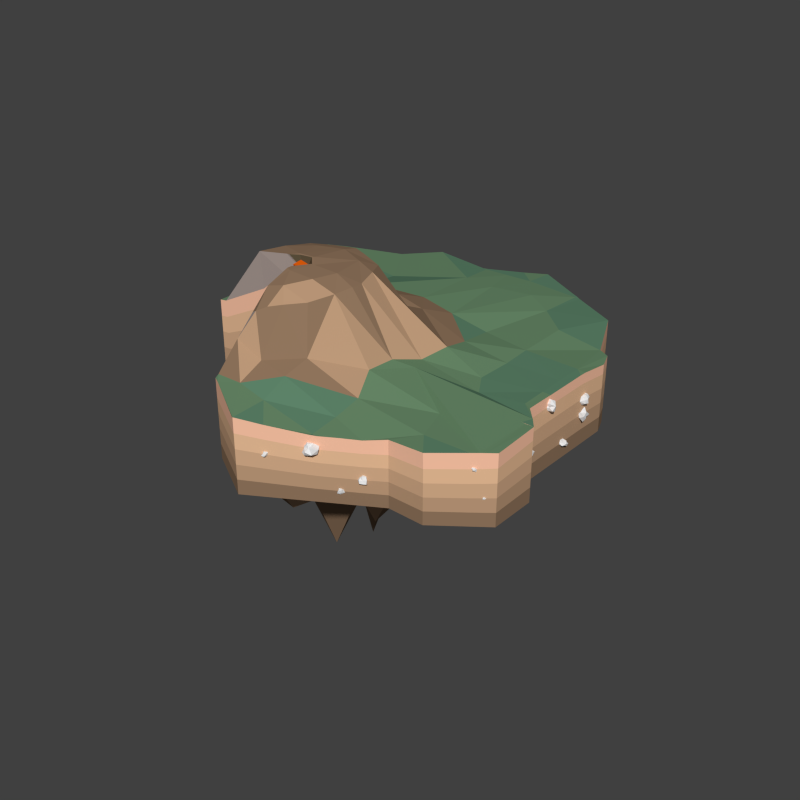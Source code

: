 # Source: LavaDome.blend  (saved by Blender 2.78.0; exported with 4.5.12 LTS)
import bpy
from mathutils import Matrix  # noqa: F401  (used for matrix-valued properties, if any)

bpy.ops.wm.read_factory_settings(use_empty=True)
scene = bpy.context.scene
scene.name = 'Scene'

# ---- collections
col_collection_1 = bpy.data.collections.new('Collection 1'); scene.collection.children.link(col_collection_1)

# ---- materials (node trees are filled in below, after node groups)
mat_magma = bpy.data.materials.new('Magma')
mat_magma.alpha_threshold = 0.0
mat_magma.use_transparent_shadow = False
mat_magma.diffuse_color = (0.8, 0.1214, 0.004032, 1.0)
mat_magma.roughness = 0.5
mat_landextradark_001 = bpy.data.materials.new('LandExtraDark.001')
mat_landextradark_001.alpha_threshold = 0.0
mat_landextradark_001.use_transparent_shadow = False
mat_landextradark_001.diffuse_color = (0.281, 0.1779, 0.1092, 1.0)
mat_landextradark_001.roughness = 0.5
mat_landextradark_001.specular_intensity = 0.0
mat_landextradark_001.line_color = (0.0, 0.0, 0.0, 1.0)
mat_landdark = bpy.data.materials.new('LandDark')
mat_landdark.alpha_threshold = 0.0
mat_landdark.use_transparent_shadow = False
mat_landdark.diffuse_color = (0.5071, 0.3176, 0.1922, 1.0)
mat_landdark.roughness = 0.5
mat_landdark.specular_intensity = 0.0
mat_landdark.line_color = (0.0, 0.0, 0.0, 1.0)
mat_landnormal = bpy.data.materials.new('LandNormal')
mat_landnormal.alpha_threshold = 0.0
mat_landnormal.use_transparent_shadow = False
mat_landnormal.diffuse_color = (0.6619, 0.4129, 0.2485, 1.0)
mat_landnormal.roughness = 0.5
mat_landnormal.specular_intensity = 0.0
mat_landnormal.line_color = (0.0, 0.0, 0.0, 1.0)
mat_landlight = bpy.data.materials.new('LandLight')
mat_landlight.alpha_threshold = 0.0
mat_landlight.use_transparent_shadow = False
mat_landlight.diffuse_color = (0.8276, 0.5147, 0.3085, 1.0)
mat_landlight.roughness = 0.5
mat_landlight.specular_intensity = 0.0
mat_landlight.line_color = (0.0, 0.0, 0.0, 1.0)
mat_landextralight = bpy.data.materials.new('LandExtraLight')
mat_landextralight.alpha_threshold = 0.0
mat_landextralight.use_transparent_shadow = False
mat_landextralight.diffuse_color = (1.0, 0.5655, 0.3844, 1.0)
mat_landextralight.roughness = 0.5
mat_landextralight.specular_intensity = 0.0
mat_landextralight.line_color = (0.0, 0.0, 0.0, 1.0)
mat_graslight = bpy.data.materials.new('GrasLight')
mat_graslight.alpha_threshold = 0.0
mat_graslight.use_transparent_shadow = False
mat_graslight.diffuse_color = (0.1396, 0.2529, 0.1403, 1.0)
mat_graslight.roughness = 0.5
mat_graslight.specular_intensity = 0.2706
mat_graslight.line_color = (0.0, 0.0, 0.0, 1.0)
mat_grasmedium = bpy.data.materials.new('GrasMedium')
mat_grasmedium.alpha_threshold = 0.0
mat_grasmedium.use_transparent_shadow = False
mat_grasmedium.diffuse_color = (0.1088, 0.2266, 0.1405, 1.0)
mat_grasmedium.roughness = 0.5
mat_grasmedium.line_color = (0.0, 0.0, 0.0, 1.0)
mat_landstonegrey = bpy.data.materials.new('LandStoneGrey')
mat_landstonegrey.alpha_threshold = 0.0
mat_landstonegrey.use_transparent_shadow = False
mat_landstonegrey.diffuse_color = (0.3931, 0.3211, 0.2918, 1.0)
mat_landstonegrey.roughness = 0.5
mat_landstonegrey.specular_intensity = 0.0
mat_landstonegrey.line_color = (0.0, 0.0, 0.0, 1.0)
mat_lavadomedarkinner = bpy.data.materials.new('LavaDomeDarkInner')
mat_lavadomedarkinner.alpha_threshold = 0.0
mat_lavadomedarkinner.use_transparent_shadow = False
mat_lavadomedarkinner.diffuse_color = (0.09463, 0.0726, 0.04104, 1.0)
mat_lavadomedarkinner.roughness = 0.5
mat_lavadomedarkinner.specular_intensity = 0.0
mat_stone = bpy.data.materials.new('Stone')
mat_stone.alpha_threshold = 0.0
mat_stone.use_transparent_shadow = False
mat_stone.roughness = 0.5

# ---- material node trees

# ---- world
world_world = bpy.data.worlds.new('World'); scene.world = world_world
world_world.color = (0.05088, 0.05088, 0.05088)
world_world.use_sun_shadow = False
world_world.sun_shadow_jitter_overblur = 0.0
world_world.cycles.sampling_method = 'NONE'
world_world.cycles.sample_map_resolution = 256

# ---- meshes
me_icosphere = bpy.data.meshes.new('Icosphere')
me_icosphere.from_pydata([(-0.03021, -0.09344, -1.895), (1.564, -1.161, -0.9146), (-0.5983, -1.841, -0.9879), (-1.947, -0.02008, -0.9144), (-0.6191, 1.786, -0.7958), (1.551, 1.081, -0.7959), (0.6317, -1.747, 0.6719), (-1.538, -1.042, 0.6721), (-1.551, 1.2, 0.7908), (0.6109, 1.88, 0.864), (1.96, 0.05902, 0.7905), (0.1508, 0.4641, 2.861), (-0.3705, -1.141, -1.684), (0.9003, -0.7407, -1.641), (0.5664, -1.768, -1.107), (1.83, -0.05031, -0.9946), (0.8927, 0.5771, -1.571), (-1.164, -0.07015, -1.64), (-1.497, -1.098, -1.107), (-0.3828, 0.9915, -1.571), (-1.51, 1.035, -0.9943), (0.5466, 1.682, -0.9247), (2.07, -0.651, -0.06209), (2.063, 0.6667, 0.0077), (0.01856, -2.113, -0.1749), (1.289, -1.713, -0.1318), (-2.05, -0.6278, -0.1316), (-1.257, -1.698, -0.1748), (-1.277, 1.752, 0.007946), (-2.058, 0.69, -0.06178), (1.27, 1.737, 0.05089), (-0.005927, 2.152, 0.05098), (1.522, -0.9957, 0.8705), (-0.534, -1.643, 0.8008), (-1.817, 0.08925, 0.8707), (-0.5538, 1.807, 0.9835), (1.51, 1.136, 0.9834), (0.8674, -1.741, 2.202), (1.176, 0.1091, 1.517), (-1.725, -0.8989, 2.202), (-0.8877, 0.7796, 1.517), (0.3832, 1.18, 1.56), (0.5233, -1.719, 2.936), (0.4691, -1.951, 3.583), (0.5657, -2.056, 4.262), (-0.09934, -2.042, 4.953), (-0.1245, -2.281, 5.627), (-0.2434, -2.359, 6.024), (-0.04366, -2.471, 6.924), (-1.624, -1.677, 7.098), (-1.23, -2.06, 6.197), (-1.274, -1.989, 5.593), (-1.424, -1.581, 4.945), (-1.453, -1.4, 4.262), (-1.526, -1.303, 3.583), (-1.434, -1.083, 2.936), (-0.4086, -1.756, 6.965), (-0.5178, -1.601, 6.501), (-0.4161, -1.28, 5.805), (-0.4607, -0.8938, 5.332), (0.006798, -0.341, 4.783), (-0.083, -0.2554, 4.094), (-0.01791, -0.05509, 3.435), (-0.6087, -1.378, 2.044), (-0.6008, -1.592, 2.864), (-0.5522, -1.672, 3.567), (-0.5893, -1.918, 4.19), (-0.7941, -1.883, 4.953), (-0.81, -2.239, 5.44), (-0.7576, -2.283, 6.305), (-0.9489, -2.594, 6.786)], [], [(0, 13, 12), (1, 13, 15), (0, 12, 17), (0, 17, 19), (0, 19, 16), (1, 15, 22), (2, 14, 24), (3, 18, 26), (4, 20, 28), (5, 21, 30), (1, 22, 25), (2, 24, 27), (3, 26, 29), (4, 28, 31), (5, 30, 23), (6, 32, 37), (7, 33, 39), (8, 34, 40), (9, 35, 41), (10, 36, 38), (38, 41, 11), (38, 36, 41), (36, 9, 41), (41, 40, 11), (41, 35, 40), (35, 8, 40), (40, 39, 11), (40, 34, 39), (34, 7, 39), (39, 33, 37, 63), (33, 6, 37), (37, 38, 11), (37, 32, 38), (32, 10, 38), (23, 36, 10), (23, 30, 36), (30, 9, 36), (31, 35, 9), (31, 28, 35), (28, 8, 35), (29, 34, 8), (29, 26, 34), (26, 7, 34), (27, 33, 7), (27, 24, 33), (24, 6, 33), (25, 32, 6), (25, 22, 32), (22, 10, 32), (30, 31, 9), (30, 21, 31), (21, 4, 31), (28, 29, 8), (28, 20, 29), (20, 3, 29), (26, 27, 7), (26, 18, 27), (18, 2, 27), (24, 25, 6), (24, 14, 25), (14, 1, 25), (22, 23, 10), (22, 15, 23), (15, 5, 23), (16, 21, 5), (16, 19, 21), (19, 4, 21), (19, 20, 4), (19, 17, 20), (17, 3, 20), (17, 18, 3), (17, 12, 18), (12, 2, 18), (15, 16, 5), (15, 13, 16), (13, 0, 16), (12, 14, 2), (12, 13, 14), (13, 1, 14), (37, 11, 62, 42), (42, 62, 61, 43), (43, 61, 60, 44), (44, 60, 59, 45), (45, 59, 58, 46), (46, 58, 57, 47), (47, 57, 56, 48), (11, 39, 55, 62), (62, 55, 54, 61), (61, 54, 53, 60), (60, 53, 52, 59), (59, 52, 51, 58), (58, 51, 50, 57), (57, 50, 49, 56), (56, 49, 70, 48), (63, 37, 42, 64), (64, 42, 43, 65), (65, 43, 44, 66), (66, 44, 45, 67), (67, 45, 46, 68), (68, 46, 47, 69), (69, 47, 48, 70), (50, 69, 70, 49), (51, 68, 69, 50), (52, 67, 68, 51), (53, 66, 67, 52), (54, 65, 66, 53), (55, 64, 65, 54), (39, 63, 64, 55)])
me_icosphere.materials.append(mat_magma)
me_icosphere.use_remesh_preserve_volume = False
me_icosphere.use_remesh_preserve_attributes = False
me_icosphere.use_mirror_vertex_groups = False
me_icosphere.update()
me_cylinder_001 = bpy.data.meshes.new('Cylinder.001')
me_cylinder_001.from_pydata([(2.83, -9.21, 0.723), (3.126, -8.974, 0.922), (3.154, -8.785, 0.561), (2.862, -9.0, 0.3261), (2.811, -8.813, 0.7141), (3.301, -9.262, 0.5164), (2.7, -9.23, 0.4479), (3.038, -9.406, 0.6394), (2.955, -9.173, 0.9493), (2.63, -9.019, 0.8033), (3.311, -9.157, 0.8139), (3.306, -8.737, 0.8318), (2.909, -8.78, 0.9978), (3.369, -8.954, 0.4731), (3.043, -8.811, 0.3448), (2.968, -8.635, 0.6367), (3.07, -9.146, 0.3598), (2.71, -8.828, 0.4737), (2.682, -9.015, 0.5744), (2.935, -9.326, 0.4246), (2.815, -9.002, 0.9495), (3.075, -9.178, 0.7667), (2.885, -8.69, 0.4391), (3.153, -8.974, 0.3797), (3.073, -8.606, 0.8768), (3.449, -8.946, 0.7277), (-2.986, -4.288, 3.186), (-2.903, -4.252, 3.042), (-3.013, -4.351, 2.975), (-3.106, -4.397, 3.111), (-3.065, -4.238, 3.059), (-2.897, -4.452, 3.101), (-3.08, -4.354, 3.222), (-2.914, -4.379, 3.206), (-2.907, -4.234, 3.145), (-3.056, -4.2, 3.166), (-2.845, -4.345, 3.063), (-2.918, -4.287, 2.925), (-2.979, -4.161, 3.025), (-2.945, -4.442, 2.985), (-3.087, -4.403, 3.009), (-3.072, -4.272, 2.966), (-3.016, -4.444, 3.114), (-3.144, -4.298, 3.087), (-3.095, -4.283, 3.154), (-3.005, -4.419, 3.203), (-2.975, -4.186, 3.119), (-2.916, -4.317, 3.122), (-3.13, -4.327, 3.003), (-3.02, -4.433, 3.039), (-2.994, -4.211, 2.932), (-2.866, -4.374, 2.963), (9.839, -6.045, 0.7811), (9.74, -6.171, 0.8321), (9.594, -6.056, 0.8401), (9.714, -5.897, 0.7762), (9.707, -6.07, 0.7228), (9.747, -6.035, 0.8754), (9.799, -5.969, 0.7733), (9.831, -6.037, 0.8271), (9.801, -6.114, 0.8056), (9.823, -6.062, 0.707), (9.75, -6.135, 0.8753), (9.637, -6.156, 0.8525), (9.722, -6.173, 0.7645), (9.646, -6.043, 0.8781), (9.62, -5.954, 0.8112), (9.648, -6.058, 0.8071), (9.732, -5.944, 0.8345), (9.702, -5.957, 0.7202), (9.779, -5.99, 0.7592), (9.795, -5.975, 0.8046), (9.794, -6.122, 0.7756), (9.832, -6.117, 0.8589), (9.598, -5.973, 0.727), (9.657, -5.967, 0.8546), (9.663, -6.124, 0.8111), (9.666, -6.127, 0.9087), (-3.059, -4.359, 1.73), (-3.059, -4.458, 1.531), (-2.928, -4.274, 1.435), (-2.925, -4.147, 1.681), (-2.898, -4.377, 1.623), (-3.082, -4.276, 1.577), (-3.004, -4.259, 1.733), (-3.099, -4.325, 1.695), (-3.068, -4.419, 1.64), (-2.973, -4.409, 1.755), (-3.105, -4.399, 1.53), (-2.996, -4.401, 1.421), (-2.975, -4.487, 1.557), (-3.006, -4.256, 1.468), (-2.898, -4.172, 1.532), (-2.937, -4.307, 1.511), (-3.009, -4.182, 1.636), (-2.869, -4.24, 1.676), (-2.978, -4.285, 1.712), (-3.035, -4.251, 1.705), (-3.033, -4.441, 1.65), (-3.149, -4.408, 1.634), (-2.797, -4.227, 1.558), (-2.975, -4.178, 1.534), (-2.967, -4.389, 1.49), (-3.071, -4.349, 1.426), (-4.534, -2.868, 3.709), (-4.51, -2.788, 3.706), (-4.488, -2.8, 3.781), (-4.509, -2.881, 3.793), (-4.462, -2.847, 3.731), (-4.585, -2.809, 3.773), (-4.535, -2.913, 3.748), (-4.587, -2.852, 3.727), (-4.532, -2.827, 3.679), (-4.483, -2.883, 3.692), (-4.56, -2.777, 3.727), (-4.484, -2.75, 3.746), (-4.457, -2.806, 3.689), (-4.537, -2.782, 3.802), (-4.489, -2.838, 3.811), (-4.445, -2.816, 3.764), (-4.55, -2.853, 3.792), (-4.463, -2.884, 3.766), (-4.492, -2.892, 3.736), (-4.57, -2.881, 3.763), (-4.49, -2.839, 3.679), (-4.546, -2.822, 3.719), (-4.453, -2.849, 3.79), (-4.526, -2.827, 3.803), (-4.442, -2.778, 3.73), (-4.535, -2.748, 3.762), (-2.972, -7.338, -1.242), (-2.928, -7.318, -1.136), (-3.033, -7.253, -1.101), (-3.092, -7.276, -1.233), (-3.026, -7.352, -1.157), (-2.979, -7.258, -1.197), (-3.027, -7.314, -1.251), (-2.964, -7.306, -1.242), (-2.943, -7.333, -1.193), (-2.995, -7.384, -1.225), (-2.927, -7.285, -1.157), (-2.964, -7.28, -1.085), (-2.955, -7.357, -1.123), (-3.009, -7.237, -1.136), (-3.085, -7.249, -1.157), (-3.025, -7.285, -1.13), (-3.043, -7.256, -1.225), (-3.085, -7.323, -1.2), (-3.029, -7.324, -1.231), (-3.015, -7.296, -1.247), (-2.952, -7.352, -1.186), (-2.913, -7.308, -1.211), (-3.111, -7.301, -1.135), (-3.051, -7.234, -1.173), (-2.985, -7.303, -1.111), (-2.95, -7.245, -1.114), (-5.342, 11.23, -0.2657), (-5.287, 11.24, -0.3693), (-5.389, 11.31, -0.4187), (-5.459, 11.3, -0.2906), (-5.338, 11.32, -0.317), (-5.383, 11.22, -0.3486), (-5.397, 11.26, -0.2641), (-5.358, 11.21, -0.286), (-5.309, 11.23, -0.3126), (-5.32, 11.28, -0.2487), (-5.316, 11.22, -0.3722), (-5.319, 11.28, -0.4266), (-5.276, 11.29, -0.3522), (-5.395, 11.27, -0.404), (-5.445, 11.32, -0.3681), (-5.372, 11.3, -0.3781), (-5.436, 11.26, -0.3167), (-5.412, 11.33, -0.2899), (-5.384, 11.27, -0.2739), (-5.4, 11.24, -0.28), (-5.299, 11.25, -0.3061), (-5.311, 11.19, -0.3185), (-5.42, 11.37, -0.3503), (-5.439, 11.28, -0.3694), (-5.327, 11.29, -0.3889), (-5.343, 11.24, -0.427), (-1.025, 11.57, -0.4385), (-1.042, 11.53, -0.4543), (-1.025, 11.51, -0.4135), (-1.004, 11.55, -0.3928), (-1.046, 11.54, -0.4157), (-1.008, 11.54, -0.4365), (-1.015, 11.57, -0.4177), (-1.015, 11.56, -0.4423), (-1.034, 11.55, -0.449), (-1.044, 11.57, -0.4289), (-1.026, 11.53, -0.4554), (-1.039, 11.51, -0.4397), (-1.056, 11.53, -0.4427), (-1.013, 11.51, -0.424), (-1.011, 11.52, -0.3945), (-1.029, 11.52, -0.4169), (-1.0, 11.55, -0.4122), (-1.026, 11.55, -0.394), (-1.022, 11.56, -0.4167), (-1.01, 11.56, -0.4227), (-1.042, 11.55, -0.4453), (-1.023, 11.55, -0.4615), (-1.032, 11.53, -0.3831), (-1.003, 11.53, -0.4083), (-1.04, 11.52, -0.4317), (-1.021, 11.51, -0.4464), (7.064, 9.343, -1.246), (7.004, 9.293, -1.31), (7.087, 9.222, -1.335), (7.163, 9.282, -1.255), (7.058, 9.255, -1.247), (7.087, 9.316, -1.317), (7.112, 9.323, -1.242), (7.074, 9.35, -1.271), (7.03, 9.324, -1.275), (7.05, 9.315, -1.211), (7.027, 9.312, -1.327), (7.025, 9.243, -1.343), (6.999, 9.267, -1.278), (7.092, 9.261, -1.342), (7.142, 9.235, -1.302), (7.078, 9.244, -1.305), (7.138, 9.303, -1.288), (7.125, 9.258, -1.234), (7.101, 9.308, -1.241), (7.111, 9.329, -1.26), (7.023, 9.312, -1.261), (7.029, 9.354, -1.297), (7.126, 9.202, -1.263), (7.134, 9.266, -1.318), (7.038, 9.249, -1.311), (7.044, 9.274, -1.364), (4.906, -7.684, -0.8171), (5.17, -7.716, -0.7312), (5.09, -7.963, -0.6696), (4.818, -7.956, -0.7489), (5.048, -7.885, -0.8995), (4.93, -7.743, -0.4848), (4.738, -7.791, -0.8284), (4.854, -7.621, -0.6401), (5.057, -7.606, -0.8009), (4.957, -7.745, -0.9875), (5.106, -7.67, -0.5645), (5.272, -7.871, -0.649), (5.215, -7.781, -0.911), (5.048, -7.915, -0.4926), (4.951, -8.042, -0.6819), (5.127, -8.006, -0.8229), (4.838, -7.869, -0.6072), (4.906, -7.98, -0.9029), (4.871, -7.844, -0.9065), (4.759, -7.752, -0.6676), (5.082, -7.691, -0.9143), (5.008, -7.68, -0.689), (4.994, -8.063, -0.8178), (4.936, -7.946, -0.5949), (5.275, -7.918, -0.8202), (5.188, -7.811, -0.5037), (9.477, 3.427, -0.5412), (9.281, 3.343, -0.1487), (9.375, 2.861, -0.1966), (9.622, 2.955, -0.6864), (9.639, 3.197, -0.2714), (9.265, 3.153, -0.4777), (9.56, 3.241, -0.6472), (9.367, 3.372, -0.571), (9.375, 3.419, -0.3486), (9.658, 3.455, -0.4461), (9.193, 3.295, -0.2617), (9.263, 3.083, -0.0455), (9.456, 3.344, -0.08516), (9.275, 2.938, -0.3161), (9.515, 2.799, -0.4425), (9.446, 3.002, -0.2537), (9.436, 3.024, -0.6358), (9.726, 3.037, -0.5105), (9.586, 3.232, -0.5674), (9.476, 3.223, -0.6433), (9.447, 3.432, -0.3069), (9.229, 3.463, -0.4117), (9.721, 2.824, -0.3305), (9.386, 2.875, -0.4889), (9.385, 3.121, -0.1312), (9.133, 3.076, -0.1763), (9.452, 0.005124, 1.044), (9.331, -0.05109, 1.398), (9.391, 0.3037, 1.433), (9.517, 0.3957, 1.084), (9.198, 0.206, 1.18), (9.773, 0.0917, 1.358), (9.54, 0.2077, 0.8898), (9.7, -0.04653, 1.118), (9.374, -0.1536, 1.193), (9.212, 0.05556, 0.9746), (9.572, -0.07603, 1.455), (9.297, 0.1152, 1.615), (9.085, 0.00577, 1.316), (9.626, 0.2679, 1.521), (9.462, 0.4589, 1.301), (9.185, 0.3363, 1.358), (9.678, 0.2826, 1.196), (9.277, 0.3839, 1.056), (9.338, 0.221, 0.9794), (9.707, 0.1585, 1.032), (9.209, -0.05883, 1.15), (9.511, -0.0322, 1.254), (9.278, 0.4615, 1.239), (9.594, 0.3448, 1.33), (9.098, 0.1657, 1.491), (9.535, 0.07833, 1.629), (4.118, -8.421, -1.285), (4.238, -8.235, -1.313), (4.163, -8.218, -1.548), (4.012, -8.449, -1.518), (4.045, -8.262, -1.371), (4.213, -8.384, -1.429), (4.06, -8.454, -1.378), (4.167, -8.439, -1.321), (4.182, -8.332, -1.283), (4.037, -8.365, -1.254), (4.271, -8.292, -1.349), (4.241, -8.166, -1.436), (4.157, -8.192, -1.298), (4.208, -8.288, -1.524), (4.074, -8.325, -1.586), (4.132, -8.251, -1.478), (4.11, -8.441, -1.492), (3.977, -8.362, -1.459), (4.052, -8.413, -1.376), (4.101, -8.457, -1.392), (4.15, -8.308, -1.269), (4.251, -8.376, -1.274), (3.981, -8.259, -1.553), (4.138, -8.362, -1.559), (4.177, -8.204, -1.415), (4.295, -8.239, -1.456), (-3.087, -6.019, 1.758), (-2.78, -5.829, 1.707), (-2.895, -5.556, 1.978), (-3.279, -5.786, 2.05), (-2.911, -5.909, 2.0), (-3.072, -5.732, 1.744), (-3.202, -5.944, 1.885), (-3.116, -5.935, 1.705), (-2.931, -5.945, 1.715), (-3.011, -6.109, 1.879), (-2.875, -5.77, 1.656), (-2.737, -5.636, 1.821), (-2.734, -5.903, 1.831), (-2.976, -5.575, 1.863), (-3.105, -5.606, 2.073), (-2.921, -5.689, 1.957), (-3.223, -5.742, 1.899), (-3.129, -5.869, 2.103), (-3.141, -5.941, 1.916), (-3.199, -5.894, 1.837), (-2.898, -5.982, 1.762), (-2.97, -5.915, 1.59), (-3.018, -5.704, 2.214), (-3.127, -5.603, 1.948), (-2.803, -5.727, 1.877), (-2.839, -5.587, 1.722), (7.09, 9.177, -0.5416), (7.174, 9.331, -0.5726), (7.055, 9.424, -0.4465), (6.948, 9.234, -0.4044), (7.135, 9.272, -0.4268), (7.026, 9.301, -0.5562), (7.021, 9.183, -0.481), (7.058, 9.204, -0.5695), (7.138, 9.245, -0.5654), (7.143, 9.16, -0.4805), (7.119, 9.331, -0.5987), (7.143, 9.426, -0.5218), (7.21, 9.314, -0.51), (7.026, 9.394, -0.502), (6.977, 9.354, -0.3983), (7.077, 9.362, -0.4533), (6.963, 9.263, -0.4795), (7.032, 9.238, -0.3768), (7.046, 9.2, -0.4665), (7.011, 9.203, -0.506), (7.161, 9.239, -0.5412), (7.116, 9.245, -0.6271), (7.037, 9.337, -0.3273), (6.968, 9.347, -0.4596), (7.137, 9.373, -0.4917), (7.089, 9.419, -0.5712), (-2.938, -5.792, -0.342), (-3.025, -5.757, -0.3678), (-3.075, -5.833, -0.3107), (-2.968, -5.878, -0.277), (-3.001, -5.78, -0.286), (-2.999, -5.835, -0.3614), (-2.941, -5.832, -0.312), (-2.948, -5.81, -0.3601), (-2.977, -5.77, -0.3585), (-2.938, -5.765, -0.3061), (-3.019, -5.785, -0.3836), (-3.077, -5.782, -0.3486), (-3.024, -5.739, -0.3315), (-3.052, -5.844, -0.3392), (-3.034, -5.872, -0.2819), (-3.042, -5.816, -0.3089), (-2.979, -5.869, -0.3192), (-2.978, -5.835, -0.2597), (-2.953, -5.82, -0.3047), (-2.949, -5.838, -0.3274), (-2.977, -5.758, -0.3442), (-2.971, -5.779, -0.3925), (-3.035, -5.841, -0.2404), (-3.026, -5.873, -0.3147), (-3.05, -5.783, -0.3285), (-3.066, -5.809, -0.3764), (-9.419, 1.977, 1.79), (-9.377, 1.852, 1.836), (-9.443, 1.807, 1.729), (-9.491, 1.927, 1.672), (-9.359, 1.894, 1.71), (-9.547, 1.877, 1.834), (-9.471, 2.015, 1.714), (-9.5, 1.971, 1.843), (-9.375, 1.937, 1.851), (-9.341, 1.982, 1.738), (-9.459, 1.849, 1.878), (-9.391, 1.758, 1.802), (-9.297, 1.861, 1.78), (-9.522, 1.793, 1.778), (-9.484, 1.841, 1.671), (-9.374, 1.818, 1.687), (-9.535, 1.908, 1.741), (-9.406, 1.924, 1.646), (-9.405, 1.971, 1.698), (-9.526, 1.98, 1.766), (-9.329, 1.933, 1.796), (-9.439, 1.911, 1.833), (-9.42, 1.852, 1.642), (-9.516, 1.85, 1.727), (-9.325, 1.784, 1.749), (-9.469, 1.77, 1.843), (-9.455, 3.08, 1.779), (-9.416, 3.146, 1.898), (-9.41, 3.255, 1.818), (-9.448, 3.2, 1.692), (-9.516, 3.19, 1.818), (-9.297, 3.144, 1.771), (-9.471, 3.102, 1.683), (-9.361, 3.059, 1.759), (-9.439, 3.07, 1.863), (-9.545, 3.101, 1.799), (-9.329, 3.13, 1.869), (-9.391, 3.243, 1.919), (-9.511, 3.167, 1.915), (-9.318, 3.242, 1.8), (-9.424, 3.268, 1.74), (-9.49, 3.266, 1.834), (-9.37, 3.176, 1.711), (-9.527, 3.211, 1.735), (-9.515, 3.141, 1.74), (-9.388, 3.103, 1.694), (-9.504, 3.103, 1.865), (-9.391, 3.107, 1.825), (-9.493, 3.272, 1.761), (-9.371, 3.229, 1.746), (-9.48, 3.249, 1.919), (-9.313, 3.215, 1.884), (1.212, -10.18, 0.09467), (1.262, -10.07, 0.2967), (1.182, -9.846, 0.2056), (1.118, -9.969, -0.04811), (1.084, -10.05, 0.1866), (1.291, -10.01, 0.1111), (1.167, -10.1, 0.01183), (1.266, -10.14, 0.0826), (1.242, -10.14, 0.1983), (1.113, -10.2, 0.1297), (1.315, -10.05, 0.2423), (1.24, -9.929, 0.3177), (1.167, -10.08, 0.3133), (1.251, -9.887, 0.1643), (1.133, -9.855, 0.06354), (1.164, -9.929, 0.1883), (1.211, -9.98, 0.001715), (1.053, -10.0, 0.0405), (1.145, -10.09, 0.04826), (1.208, -10.08, 0.01892), (1.203, -10.15, 0.2144), (1.326, -10.15, 0.185), (1.019, -9.876, 0.1044), (1.209, -9.884, 0.06083), (1.19, -9.969, 0.2691), (1.318, -9.927, 0.2631), (-0.8992, 11.49, -0.4344), (-1.075, 11.4, -0.4113), (-1.178, 11.6, -0.4179), (-0.9621, 11.71, -0.4475), (-1.037, 11.53, -0.5322), (-1.015, 11.55, -0.343), (-0.905, 11.6, -0.4424), (-0.9145, 11.51, -0.3817), (-0.977, 11.44, -0.4223), (-0.9066, 11.49, -0.5256), (-1.057, 11.44, -0.3548), (-1.181, 11.47, -0.4069), (-1.079, 11.41, -0.4936), (-1.127, 11.59, -0.3617), (-1.097, 11.7, -0.4336), (-1.114, 11.57, -0.4452), (-0.9788, 11.65, -0.3822), (-0.9898, 11.66, -0.5223), (-0.932, 11.58, -0.4652), (-0.919, 11.59, -0.4076), (-0.9808, 11.43, -0.4594), (-0.9578, 11.42, -0.3546), (-1.109, 11.69, -0.5377), (-1.074, 11.66, -0.3771), (-1.13, 11.49, -0.4457), (-1.151, 11.48, -0.3324), (9.425, -1.272, -0.5308), (9.732, -1.566, -0.5196), (9.44, -1.875, -0.317), (9.05, -1.515, -0.3274), (9.368, -1.624, -0.6383), (9.482, -1.479, -0.2722), (9.233, -1.339, -0.4472), (9.457, -1.278, -0.4149), (9.593, -1.393, -0.5381), (9.37, -1.334, -0.7095), (9.708, -1.515, -0.3872), (9.69, -1.81, -0.4178), (9.653, -1.625, -0.6672), (9.473, -1.733, -0.2374), (9.188, -1.77, -0.2772), (9.422, -1.748, -0.4135), (9.229, -1.481, -0.2568), (9.113, -1.585, -0.5153), (9.256, -1.4, -0.4944), (9.283, -1.344, -0.3828), (9.574, -1.419, -0.612), (9.673, -1.306, -0.4345), (9.124, -1.849, -0.4789), (9.278, -1.675, -0.2081), (9.579, -1.741, -0.4847), (9.701, -1.715, -0.2702), (2.901, -8.953, 0.6754), (2.987, -9.091, 0.6972), (3.121, -9.028, 0.5918), (3.017, -8.854, 0.5626), (3.041, -8.952, 0.7077), (2.967, -9.014, 0.5821), (2.939, -8.895, 0.6259), (2.897, -8.975, 0.6349), (2.933, -9.024, 0.6927), (2.934, -8.922, 0.7368), (2.966, -9.09, 0.6457), (3.079, -9.105, 0.6532), (3.02, -9.054, 0.7447), (3.062, -9.035, 0.5662), (3.1, -8.93, 0.5545), (3.077, -9.002, 0.6274), (2.988, -8.923, 0.553), (3.043, -8.866, 0.6383), (2.961, -8.905, 0.6452), (2.935, -8.92, 0.6063), (2.947, -9.013, 0.7184), (2.891, -9.055, 0.6619), (3.141, -8.896, 0.6236), (3.055, -8.961, 0.5377), (3.064, -9.053, 0.6686), (3.038, -9.114, 0.5996), (-9.961, 7.321, -0.09284), (-10.36, 7.188, 0.03427), (-10.49, 7.436, -0.2823), (-10.11, 7.593, -0.4411), (-10.23, 7.167, -0.3667), (-10.27, 7.723, 0.08558), (-9.83, 7.508, -0.311), (-9.974, 7.559, 0.1032), (-10.1, 7.167, 0.08393), (-9.949, 7.091, -0.2823), (-10.37, 7.432, 0.1944), (-10.66, 7.252, -0.07128), (-10.34, 6.954, -0.1694), (-10.53, 7.67, -0.1027), (-10.38, 7.583, -0.4525), (-10.46, 7.233, -0.4396), (-10.16, 7.712, -0.2101), (-10.12, 7.334, -0.5531), (-9.977, 7.309, -0.3879), (-9.938, 7.667, -0.1306), (-10.11, 7.04, -0.1053), (-10.17, 7.378, 0.04888), (-10.35, 7.387, -0.5647), (-10.35, 7.664, -0.2644), (-10.58, 7.061, -0.2615), (-10.61, 7.484, 0.08402), (10.11, -5.833, -0.6269), (10.13, -5.76, -0.6619), (10.07, -5.733, -0.6165), (10.05, -5.803, -0.577), (10.12, -5.771, -0.5829), (10.04, -5.796, -0.6828), (10.07, -5.855, -0.5875), (10.07, -5.845, -0.6699), (10.14, -5.81, -0.6599), (10.15, -5.822, -0.5854), (10.09, -5.772, -0.6982), (10.11, -5.704, -0.656), (10.17, -5.75, -0.6172), (10.03, -5.739, -0.6573), (10.04, -5.753, -0.5852), (10.1, -5.727, -0.5808), (10.03, -5.804, -0.6247), (10.09, -5.788, -0.5498), (10.1, -5.82, -0.5735), (10.05, -5.847, -0.6291), (10.16, -5.797, -0.6224), (10.1, -5.802, -0.6625), (10.07, -5.748, -0.558), (10.03, -5.767, -0.6206), (10.14, -5.707, -0.6128), (10.07, -5.725, -0.6892), (9.468, 3.212, 0.2311), (9.187, 3.187, 0.421), (9.398, 3.136, 0.6633), (9.699, 3.156, 0.4987), (9.438, 3.381, 0.4958), (9.42, 2.838, 0.3978), (9.709, 3.199, 0.2585), (9.461, 2.979, 0.1852), (9.261, 3.219, 0.227), (9.475, 3.436, 0.2761), (9.204, 2.966, 0.3851), (9.148, 3.144, 0.6616), (9.203, 3.421, 0.4647), (9.388, 2.909, 0.6393), (9.592, 3.127, 0.6756), (9.406, 3.333, 0.6863), (9.608, 2.979, 0.4529), (9.643, 3.364, 0.5261), (9.607, 3.335, 0.3617), (9.639, 3.009, 0.2711), (9.299, 3.374, 0.3007), (9.335, 3.088, 0.313), (9.58, 3.302, 0.682), (9.541, 3.005, 0.5884), (9.199, 3.355, 0.6674), (9.183, 2.941, 0.5943), (-1.925, 11.19, -0.3024), (-2.114, 10.96, -0.3193), (-1.927, 10.82, -0.5401), (-1.687, 11.09, -0.5235), (-1.849, 10.94, -0.2968), (-1.988, 11.08, -0.4992), (-1.804, 11.17, -0.3926), (-1.963, 11.2, -0.3756), (-2.029, 11.09, -0.2963), (-1.858, 11.13, -0.2022), (-2.12, 11.02, -0.401), (-2.084, 10.82, -0.4316), (-2.035, 10.91, -0.242), (-1.97, 10.92, -0.5649), (-1.77, 10.92, -0.581), (-1.909, 10.89, -0.4581), (-1.82, 11.11, -0.5417), (-1.698, 11.01, -0.4036), (-1.809, 11.12, -0.3687), (-1.847, 11.18, -0.4295), (-2.004, 11.06, -0.2544), (-2.103, 11.16, -0.34), (-1.693, 10.84, -0.4693), (-1.848, 10.98, -0.5992), (-2.005, 10.87, -0.3903), (-2.119, 10.9, -0.5116), (-10.23, 7.325, -0.2137), (-10.26, 7.4, -0.253), (-10.25, 7.432, -0.173), (-10.22, 7.361, -0.1258), (-10.19, 7.398, -0.2023), (-10.33, 7.355, -0.1765), (-10.21, 7.304, -0.1552), (-10.29, 7.305, -0.203), (-10.24, 7.347, -0.2616), (-10.17, 7.344, -0.224), (-10.31, 7.381, -0.2365), (-10.27, 7.46, -0.2303), (-10.2, 7.418, -0.262), (-10.31, 7.419, -0.1608), (-10.24, 7.414, -0.1272), (-10.2, 7.445, -0.1835), (-10.27, 7.353, -0.1385), (-10.17, 7.382, -0.1511), (-10.18, 7.346, -0.1764), (-10.26, 7.307, -0.155), (-10.2, 7.367, -0.2562), (-10.27, 7.354, -0.2247), (-10.2, 7.423, -0.1425), (-10.27, 7.393, -0.1395), (-10.22, 7.464, -0.2342), (-10.32, 7.432, -0.2149), (3.04, -9.019, 0.7938), (2.998, -8.812, 0.675), (2.952, -8.947, 0.4479), (3.003, -9.208, 0.5908), (2.874, -8.994, 0.6648), (3.102, -8.981, 0.6169), (3.029, -9.122, 0.723), (3.095, -9.01, 0.7543), (3.023, -8.91, 0.7514), (2.931, -9.026, 0.8209), (3.07, -8.843, 0.6528), (2.963, -8.81, 0.5269), (2.901, -8.836, 0.6918), (3.037, -8.954, 0.4885), (2.966, -9.102, 0.4663), (2.945, -8.966, 0.5367), (3.071, -9.12, 0.5945), (2.905, -9.149, 0.6253), (2.992, -9.097, 0.7122), (3.064, -9.099, 0.7024), (2.979, -8.911, 0.7627), (3.109, -8.887, 0.762), (2.841, -9.109, 0.4934), (3.041, -9.071, 0.4929), (2.938, -8.875, 0.5737), (3.061, -8.829, 0.5221), (-9.463, 0.1676, -1.015), (-9.426, 0.2976, -1.123), (-9.403, 0.1758, -1.232), (-9.437, 0.03409, -1.136), (-9.536, 0.1775, -1.158), (-9.265, 0.1632, -1.083), (-9.469, 0.04443, -1.016), (-9.348, 0.1614, -0.981), (-9.455, 0.2726, -1.023), (-9.575, 0.1736, -1.048), (-9.318, 0.2793, -1.094), (-9.393, 0.3021, -1.244), (-9.544, 0.2994, -1.156), (-9.289, 0.1703, -1.21), (-9.409, 0.07717, -1.229), (-9.502, 0.1807, -1.253), (-9.345, 0.07347, -1.109), (-9.537, 0.07182, -1.162), (-9.528, 0.09725, -1.08), (-9.369, 0.06885, -1.017), (-9.532, 0.2577, -1.066), (-9.39, 0.2236, -1.057), (-9.496, 0.09216, -1.241), (-9.348, 0.1009, -1.181), (-9.501, 0.2874, -1.255), (-9.295, 0.2776, -1.199), (9.404, 1.225, -1.162), (9.693, 1.429, -1.218), (9.465, 1.738, -1.313), (9.099, 1.491, -1.245), (9.429, 1.515, -1.048), (9.433, 1.408, -1.376), (9.244, 1.312, -1.191), (9.41, 1.235, -1.263), (9.559, 1.303, -1.184), (9.402, 1.27, -1.003), (9.642, 1.4, -1.324), (9.676, 1.644, -1.282), (9.665, 1.477, -1.079), (9.456, 1.622, -1.391), (9.238, 1.688, -1.301), (9.45, 1.628, -1.236), (9.226, 1.445, -1.339), (9.195, 1.526, -1.101), (9.28, 1.356, -1.154), (9.273, 1.315, -1.253), (9.561, 1.321, -1.118), (9.592, 1.228, -1.288), (9.236, 1.745, -1.121), (9.285, 1.602, -1.38), (9.589, 1.596, -1.209), (9.644, 1.575, -1.409), (-10.85, 4.909, 0.7724), (-10.98, 4.977, 0.8427), (-10.88, 5.095, 0.8639), (-10.74, 5.038, 0.796), (-10.89, 5.045, 0.7325), (-10.82, 4.945, 0.9606), (-10.74, 4.934, 0.7487), (-10.82, 4.864, 0.8696), (-10.94, 4.896, 0.7965), (-10.88, 4.953, 0.6787), (-10.94, 4.94, 0.9326), (-10.99, 5.081, 0.8936), (-11.0, 5.022, 0.7431), (-10.85, 5.06, 0.9616), (-10.79, 5.11, 0.8429), (-10.91, 5.126, 0.7792), (-10.76, 4.994, 0.8802), (-10.8, 5.069, 0.7158), (-10.81, 4.989, 0.7145), (-10.75, 4.916, 0.8424), (-10.95, 4.948, 0.7323), (-10.89, 4.926, 0.8536), (-10.82, 5.13, 0.7692), (-10.8, 5.055, 0.8935), (-11.0, 5.107, 0.7958), (-10.95, 5.031, 0.9701), (-0.1031, 12.07, -0.6099), (0.05317, 12.09, -0.4204), (-0.1502, 12.05, -0.2445), (-0.3495, 12.03, -0.4765), (-0.1056, 11.93, -0.4488), (-0.1392, 12.16, -0.4428), (-0.2237, 12.05, -0.5763), (-0.1158, 12.13, -0.5803), (-0.01395, 12.08, -0.53), (-0.08634, 11.96, -0.6171), (0.007012, 12.15, -0.4238), (0.00521, 12.07, -0.2743), (0.04939, 11.98, -0.4258), (-0.1531, 12.12, -0.3012), (-0.291, 12.03, -0.317), (-0.1347, 12.02, -0.3328), (-0.2745, 12.11, -0.4632), (-0.2692, 11.94, -0.4701), (-0.1999, 12.02, -0.5508), (-0.2143, 12.09, -0.5559), (-0.005112, 12.04, -0.5325), (0.001198, 12.17, -0.5483), (-0.2728, 11.9, -0.3213), (-0.2613, 12.1, -0.3455), (-0.03522, 12.03, -0.3354), (-0.02657, 12.16, -0.2949), (4.074, 10.86, -2.073), (1.074, 12.75, 1.975), (3.699, 11.24, 1.907), (4.074, 11.02, 1.911), (4.349, 10.86, 1.885), (7.074, 9.288, 1.863), (8.471, 6.172, 1.649), (9.057, 5.866, 1.619), (9.426, 4.898, 1.612), (6.0, 6.172, -2.073), (9.0, 3.172, -2.073), (1.074, 10.86, -2.073), (4.074, 7.862, -2.073), (6.0, 3.172, -2.073), (-10.87, 7.02, 2.664), (-10.43, 7.269, 2.64), (-10.24, 7.381, 2.628), (-9.905, 7.575, 2.606), (-8.38, 8.441, 2.467), (-7.473, 8.965, 2.373), (-5.42, 11.22, 2.273), (-2.2, 10.86, 2.112), (-2.026, 10.96, 2.096), (-1.926, 11.02, 2.086), (-0.1243, 12.06, 1.996), (9.431, 3.172, 1.811), (9.431, 2.741, 1.825), (9.429, 0.1697, 1.789), (9.416, -0.273, 1.784), (9.431, -2.828, 1.792), (10.52, -2.859, 1.772), (10.52, -5.459, 1.609), (10.09, -5.781, 1.604), (9.896, -5.925, 1.601), (9.552, -6.176, 1.585), (7.977, -7.344, 1.525), (6.0, -7.254, 1.407), (5.002, -7.83, 1.26), (3.274, -8.828, 1.289), (3.1, -8.928, 1.308), (3.0, -8.986, 1.316), (1.198, -10.03, 1.626), (2.733e-08, -10.72, 1.878), (-9.247e-07, -10.72, 1.814), (-2.622, -9.193, 2.213), (-3.0, -8.983, 2.21), (-8.998, -2.832, -0.2105), (-9.431, -2.832, 2.531), (-9.431, -2.397, 2.545), (-9.431, 0.172, 2.645), (-9.431, 0.6034, 2.663), (-9.431, 3.172, 2.768), (-10.87, 5.006, 2.749), (-9.0, 0.172, 2.683), (-6.349, -2.673, 5.896), (-7.379, 0.2397, 3.569), (-9.0, 3.172, 2.753), (-2.884, -5.478, 5.747), (-3.0, -8.789, 2.336), (-2.813, -0.1935, 6.123), (-6.906, 4.038, 2.678), (2.733e-08, -8.828, 1.982), (0.2555, -6.224, 3.188), (-0.947, -2.791, 6.049), (0.9352, 0.1438, 3.955), (-3.558, 2.654, 3.261), (-6.122, 6.056, 2.511), (3.0, -8.828, 1.303), (3.0, -5.828, 1.871), (2.454, -2.785, 2.562), (3.465, 0.1213, 2.494), (1.068, 3.648, 2.467), (-1.541, 8.467, 2.382), (7.087, -6.176, 1.578), (3.496, -2.352, 2.299), (5.971, -0.4559, 1.831), (3.191, 3.777, 1.96), (2.536, 8.809, 2.268), (-1.926, 10.86, 2.101), (10.09, -2.303, 1.799), (8.981, 0.1553, 1.82), (6.0, 3.201, 1.968), (4.143, 7.884, 2.076), (1.086, 10.87, 2.112), (9.0, 3.172, 1.864), (6.0, 6.172, 2.063), (4.074, 10.86, 1.909), (9.0, 0.172, -2.073), (10.09, -2.303, -2.073), (-1.926, 10.86, -2.073), (1.074, 7.862, -2.073), (3.0, 3.172, -5.145), (6.0, 0.172, -2.073), (7.09, -2.303, -2.073), (7.09, -6.175, -2.073), (-1.265, 5.436, -4.085), (2.733e-08, 3.172, -3.384), (7.428, 0.172, -2.073), (3.0, -2.828, -3.768), (3.0, -5.828, -3.08), (3.0, -8.828, -2.073), (-6.0, 6.172, -2.073), (-3.0, 3.172, -2.073), (2.733e-08, 0.172, -2.073), (-0.005222, -2.859, -5.402), (2.733e-08, -5.828, -4.601), (2.733e-08, -8.828, -2.073), (-6.0, 3.172, -4.953), (-3.0, 0.172, -2.073), (-3.0, -8.789, -2.073), (-3.0, -2.828, -2.073), (-3.0, -5.828, -2.073), (-9.0, 3.172, -2.073), (-6.0, 0.172, -2.073), (-6.0, -2.832, -2.694), (-9.0, 0.172, -2.073), (-9.0, -2.832, -2.073), (-10.87, 5.006, -2.073), (-9.431, 3.172, -2.073), (-9.431, 0.6034, -2.073), (-9.431, 0.172, -2.073), (-9.431, -2.397, -2.073), (-9.431, -2.832, -2.073), (-8.999, -2.832, -1.142), (-3.0, -8.986, -2.073), (-2.625, -9.203, -2.073), (-9.247e-07, -10.72, -2.073), (1.198, -10.03, -2.073), (3.0, -8.986, -2.073), (3.1, -8.928, -2.073), (3.274, -8.828, -2.073), (5.002, -7.83, -2.073), (6.0, -7.254, -2.073), (7.995, -7.343, -2.073), (9.561, -6.175, -2.073), (9.896, -5.925, -2.073), (10.09, -5.781, -2.073), (10.52, -5.459, -2.073), (10.52, -2.859, -2.073), (9.431, -2.828, -2.073), (9.431, -0.2595, -2.073), (9.431, 0.172, -2.073), (9.431, 2.741, -2.073), (9.431, 3.172, -2.073), (-0.1243, 12.06, -2.073), (-1.926, 11.02, -2.073), (-2.026, 10.96, -2.073), (-2.2, 10.86, -2.073), (-5.363, 11.27, -2.073), (-7.435, 9.001, -2.073), (-8.339, 8.479, -2.073), (-9.905, 7.575, -2.073), (-10.24, 7.381, -2.073), (-10.43, 7.269, -2.073), (-10.87, 7.02, -2.073), (9.426, 4.898, -2.073), (9.057, 5.866, -2.073), (8.471, 6.172, -2.073), (7.074, 9.288, -2.073), (4.349, 10.86, -2.073), (4.074, 11.02, -2.073), (3.699, 11.24, -2.073), (1.074, 12.75, -2.073), (6.0, -7.254, 0.6521), (6.0, -7.254, -0.02913), (6.0, -7.254, -0.7104), (6.0, -7.254, -1.392), (-10.43, 7.269, -1.13), (-10.43, 7.269, -0.1878), (-10.43, 7.269, 0.7547), (-10.43, 7.269, 1.697), (-9.431, 3.172, 1.8), (-9.431, 3.172, 0.8316), (-9.431, 3.172, -0.1365), (-9.431, 3.172, -1.105), (9.431, 2.741, -1.226), (9.431, 2.741, -0.3798), (9.431, 2.741, 0.4668), (9.431, 2.741, 1.279), (-9.431, 0.6034, 1.716), (-9.431, 0.6034, 0.7689), (-9.431, 0.6034, -0.1783), (-9.431, 0.6034, -1.126), (9.429, -0.2616, 1.244), (9.431, -0.2595, 0.442), (9.431, -0.2595, -0.3963), (9.431, -0.2595, -1.235), (10.52, -5.459, 0.8725), (10.52, -5.459, 0.1361), (10.52, -5.459, -0.6002), (10.52, -5.459, -1.336), (1.198, -10.03, -1.334), (1.198, -10.03, -0.5944), (1.198, -10.03, 0.1448), (1.198, -10.03, 0.884), (3.699, 11.24, 1.111), (3.699, 11.24, 0.3154), (3.699, 11.24, -0.4807), (3.699, 11.24, -1.277), (10.09, -5.781, -1.347), (10.09, -5.781, -0.6214), (10.09, -5.781, 0.1043), (10.09, -5.781, 0.8299), (-9.431, -2.832, 1.61), (-9.431, -2.832, 0.6893), (-9.431, -2.832, -0.2314), (-9.431, -2.832, -1.152), (-2.026, 10.96, 1.262), (-2.026, 10.96, 0.4282), (-2.026, 10.96, -0.4055), (-2.026, 10.96, -1.239), (8.471, 6.172, 1.108), (8.471, 6.172, 0.3414), (8.471, 6.172, -0.4633), (8.471, 6.172, -1.268), (4.074, 11.02, 1.114), (4.074, 11.02, 0.3176), (4.074, 11.02, -0.4792), (4.074, 11.02, -1.276), (9.431, 3.172, 1.267), (9.431, 3.172, 0.458), (9.431, 3.172, -0.3856), (9.431, 3.172, -1.229), (-3.0, -8.789, -1.191), (-3.0, -8.789, -0.3092), (-3.0, -8.789, 0.5726), (-3.0, -8.789, 1.454), (-1.926, 11.02, 1.254), (-1.926, 11.02, 0.4225), (-1.926, 11.02, -0.4093), (-1.926, 11.02, -1.241), (5.002, -7.83, -1.406), (5.002, -7.83, -0.7396), (5.002, -7.83, -0.07303), (5.002, -7.83, 0.5936), (-3.0, -8.986, 1.244), (-3.0, -8.986, 0.464), (-3.0, -8.986, -0.4427), (-3.0, -8.986, -1.264), (-2.625, -9.203, 1.157), (-2.625, -9.203, 0.3678), (-2.625, -9.203, -0.4164), (-2.625, -9.203, -1.269), (3.0, -8.986, -1.395), (3.0, -8.986, -0.7175), (3.0, -8.986, -0.03977), (3.0, -8.986, 0.6379), (9.431, -2.828, -1.273), (9.431, -2.828, -0.4736), (9.431, -2.828, 0.326), (9.431, -2.828, 1.126), (-9.247e-07, -10.72, -1.296), (-9.247e-07, -10.72, -0.5191), (-9.247e-07, -10.72, 0.2729), (-9.247e-07, -10.72, 1.058), (-9.431, 0.172, -1.129), (-9.431, 0.172, -0.1855), (-9.431, 0.172, 0.7581), (-9.431, 0.172, 1.702), (9.426, 4.898, 1.091), (9.426, 4.897, 0.3251), (9.426, 4.897, -0.4742), (9.426, 4.898, -1.274), (-5.365, 11.27, 1.404), (-5.364, 11.27, 0.5344), (-5.363, 11.27, -0.3347), (-5.363, 11.27, -1.204), (7.995, -7.343, -1.368), (7.995, -7.343, -0.663), (7.995, -7.343, 0.04183), (7.992, -7.343, 0.7467), (3.1, -8.928, 0.6317), (3.1, -8.928, -0.04445), (3.1, -8.928, -0.7206), (3.1, -8.928, -1.397), (1.074, 12.75, -1.263), (1.074, 12.75, -0.4539), (1.074, 12.75, 0.3556), (1.074, 12.75, 1.165), (7.074, 9.288, 1.076), (7.074, 9.288, 0.2886), (7.074, 9.288, -0.4985), (7.074, 9.288, -1.286), (-8.365, 8.455, 1.559), (-8.339, 8.479, 0.6511), (-8.339, 8.479, -0.2569), (-8.339, 8.479, -1.165), (3.274, -8.828, -1.4), (3.274, -8.828, -0.7282), (3.274, -8.828, -0.05585), (3.274, -8.828, 0.6165), (-0.1243, 12.06, -1.259), (-0.1243, 12.06, -0.4451), (-0.1243, 12.06, 0.3687), (-0.1243, 12.06, 1.183), (-10.24, 7.381, 1.688), (-10.24, 7.381, 0.7479), (-10.24, 7.381, -0.1923), (-10.24, 7.381, -1.133), (9.057, 5.866, -1.267), (9.057, 5.866, -0.462), (9.057, 5.866, 0.3434), (9.057, 5.866, 1.102), (4.349, 10.86, -1.281), (4.349, 10.86, -0.4898), (4.349, 10.86, 0.3018), (4.349, 10.86, 1.093), (9.42, 0.1619, 1.249), (9.431, 0.172, 0.4451), (9.431, 0.172, -0.3942), (9.431, 0.172, -1.234), (-2.2, 10.86, -1.236), (-2.2, 10.86, -0.399), (-2.2, 10.86, 0.4379), (-2.2, 10.86, 1.275), (10.52, -2.859, 1.097), (10.52, -2.859, 0.3043), (10.52, -2.859, -0.4881), (10.52, -2.859, -1.28), (9.561, -6.175, 0.7947), (9.561, -6.175, 0.0778), (9.561, -6.175, -0.6391), (9.561, -6.175, -1.356), (-9.431, -2.397, 1.622), (-9.431, -2.397, 0.698), (-9.431, -2.397, -0.2256), (-9.431, -2.397, -1.149), (2.733e-08, -10.72, 1.077), (2.733e-08, -10.72, 0.2746), (-8.995, -2.832, 2.583), (-10.87, 5.006, 1.785), (-10.87, 5.006, 0.8204), (-10.87, 5.006, -0.144), (-10.87, 5.006, -1.108), (9.896, -5.925, 0.8203), (9.896, -5.925, 0.09702), (9.896, -5.925, -0.6263), (9.896, -5.925, -1.35), (-9.905, 7.575, -1.137), (-9.905, 7.575, -0.2011), (-9.905, 7.575, 0.7347), (-9.905, 7.575, 1.671), (-10.87, 7.02, -1.125), (-10.87, 7.02, -0.1779), (-10.87, 7.02, 0.7695), (-10.87, 7.02, 1.717), (-7.435, 9.001, -1.184), (-7.435, 9.001, -0.2946), (-7.457, 8.981, 0.5945), (-7.483, 8.956, 1.484), (-4.387, -2.676, 6.203), (-4.305, -0.6498, 6.115), (-4.745, 2.923, 2.693), (-4.785, 5.908, 2.444), (-6.962, 9.265, 2.323), (-4.5, 3.172, -4.711), (-4.5, 0.172, -3.408), (-4.5, -2.832, -2.073), (-4.5, 6.172, -2.073), (-6.936, 9.289, -2.073), (-6.978, 9.249, 1.444), (-6.958, 9.268, 0.5645), (-6.936, 9.289, -0.3146), (-6.936, 9.289, -1.194), (-1.025, 11.54, 2.041), (-0.8953, 0.1233, 5.643), (-1.5, -8.828, 2.372), (-2.1, -5.229, 5.879), (-0.9325, 3.808, 2.803), (0.2522, 8.347, 2.323), (-0.4258, 10.86, 2.106), (-0.4258, 10.86, -2.073), (-1.5, -8.828, -2.073), (-1.438, -5.828, -2.073), (-1.5, 0.172, -10.39), (-1.5, -2.828, -4.051), (-0.4258, 7.862, -2.073), (-1.025, 11.54, -2.073), (-0.8389, 3.172, -7.716), (-1.025, 11.54, 1.218), (-1.025, 11.54, 0.3956), (-1.025, 11.54, -0.4272), (-1.025, 11.54, -1.25), (9.431, 1.456, 1.807), (-9.431, 1.888, 2.716), (-9.0, 1.672, 2.718), (-2.991, 1.616, 4.24), (-6.569, 1.672, 3.361), (0.5251, 1.861, 3.152), (3.38, 1.68, 2.218), (6.05, 1.528, 1.894), (8.951, 1.63, 1.842), (6.0, 1.672, -2.073), (2.733e-08, 1.672, -4.462), (-3.0, 1.672, -7.166), (-9.0, 1.672, -2.073), (-9.431, 1.888, -2.073), (3.0, 1.672, -3.384), (9.431, 1.456, -2.073), (9.0, 1.672, -2.073), (-6.0, 1.672, -4.953), (-9.431, 1.888, 1.758), (-9.431, 1.888, 0.8003), (-9.431, 1.888, -0.1574), (-9.431, 1.888, -1.115), (9.431, 1.456, 1.264), (9.431, 1.456, 0.4559), (9.431, 1.456, -0.387), (9.431, 1.456, -1.23), (-4.5, 1.672, -8.069), (-5.137, 1.864, 3.597), (-1.5, 1.672, -4.462), (-1.109, 1.876, 3.539), (9.431, -1.544, 1.788), (-9.431, -1.112, 2.595), (-5.598, -1.582, 6.06), (-0.1917, -1.117, 5.803), (3.076, -1.352, 2.233), (6.707, -1.665, 1.751), (9.025, -1.338, 1.81), (2.733e-08, -1.328, -8.296), (-3.0, -1.328, -5.695), (-9.0, -1.328, -2.073), (-6.0, -1.328, -6.183), (-9.431, -1.112, -2.073), (9.431, -1.544, -2.073), (6.0, -1.328, -2.073), (3.0, -1.328, -4.599), (9.0, -1.328, -2.073), (-9.431, -1.112, 1.662), (-9.431, -1.112, 0.7281), (-9.431, -1.112, -0.2056), (-9.431, -1.112, -1.139), (-8.998, -1.112, 2.633), (9.431, -1.544, 1.185), (9.431, -1.544, 0.384), (9.431, -1.544, -0.4349), (9.431, -1.544, -1.254), (-4.5, -1.328, -2.073), (-1.5, -1.328, -5.367), (-1.376, -0.7484, 6.011), (9.726, -6.05, 1.593), (-1.383, -4.022, 6.011), (2.306, -4.27, 2.514), (6.475, -4.284, 1.638), (-0.005222, -4.359, -8.046), (3.0, -4.328, -2.073), (-3.0, -4.328, -2.073), (7.09, -4.239, -2.073), (9.729, -6.05, -2.073), (9.729, -6.05, 0.8075), (9.729, -6.05, 0.08741), (9.729, -6.05, -0.6327), (9.729, -6.05, -1.353), (-1.5, -4.328, -6.235), (-3.0, -7.473, 3.683), (0.08064, -7.506, 2.706), (3.0, -7.328, 1.521), (4.138, -8.329, 1.287), (3.0, -7.328, -2.073), (-3.0, -7.328, -2.972), (4.138, -8.329, -2.073), (2.733e-08, -7.328, -4.46), (4.138, -8.329, 0.6056), (4.138, -8.329, -0.06444), (4.138, -8.329, -0.7339), (4.138, -8.329, -1.403), (-1.5, -7.328, -4.07), (-1.478, -7.469, 3.014), (-8.997, -2.832, 0.7207), (-8.996, -2.832, 1.652), (-3.015, -2.831, 2.347), (-3.016, -2.831, 0.701), (-3.014, -2.831, 4.323), (-3.013, -2.831, 4.994), (-6.005, -2.832, 1.932), (-6.004, -2.832, 3.039), (-6.007, -2.832, -0.3031), (-6.006, -2.832, 0.7109), (-4.51, -2.832, 3.747), (-4.512, -2.832, 0.4215), (-4.509, -2.832, 5.023), (-4.511, -2.832, 1.393), (-3.0, -7.3, 2.156), (-3.0, -5.81, 2.485), (-3.0, -4.321, 4.453), (-3.0, -7.3, 1.376), (-3.0, -5.81, 1.858), (-3.0, -4.321, 3.075), (-3.0, -7.3, -0.2845), (-3.0, -5.81, 0.6615), (-3.0, -4.321, 1.597), (-3.0, -7.3, -1.179), (-3.0, -5.81, -0.3278), (-3.0, -4.321, 0.4092), (-3.013, -2.831, 5.586), (-6.004, -2.832, 4.02), (-4.509, -2.832, 5.23), (-3.0, -7.3, 2.996), (-3.0, -5.81, 3.47), (-3.0, -4.321, 5.223), (-2.985, -2.847, 5.585), (-2.814, -2.415, 6.33), (-3.72, -2.451, 6.309), (-3.0, -4.047, 6.194), (-2.288, -2.958, 6.201), (-2.724, -4.154, 6.166), (-2.874, -2.49, 6.316), (-3.639, -2.521, 6.283), (-2.429, -2.948, 6.214), (-2.998, -3.795, 6.202), (-3.018, -2.855, 5.567), (-4.202, -2.71, 6.229), (-5.783, -0.4713, 5.784), (-0.1385, -3.865, 5.512), (-0.6623, -5.129, 5.35), (-1.455, -5.932, 5.291), (-2.105, -6.316, 5.147), (0.2127, -3.017, 5.695), (0.2015, -2.342, 5.684), (-6.688, -1.177, 5.459), (-4.38, 0.6485, 5.77), (-5.535, 0.1572, 5.742), (-3.346, 0.7627, 5.849), (-2.858, 0.6946, 5.928), (-2.113, 0.5087, 5.824), (-2.539, -6.648, 4.93), (-2.942, -6.476, 4.715)], [], [(0, 6, 19, 7), (0, 7, 21, 8), (0, 8, 20, 9), (0, 9, 18, 6), (1, 8, 21, 10), (1, 10, 25, 11), (1, 11, 24, 12), (1, 12, 20, 8), (2, 11, 25, 13), (2, 13, 23, 14), (2, 14, 22, 15), (2, 15, 24, 11), (3, 14, 23, 16), (3, 16, 19, 6), (3, 6, 18, 17), (3, 17, 22, 14), (4, 17, 18, 9), (4, 9, 20, 12), (4, 12, 24, 15), (4, 15, 22, 17), (5, 16, 23, 13), (5, 13, 25, 10), (5, 10, 21, 7), (5, 7, 19, 16), (26, 32, 45, 33), (26, 33, 47, 34), (26, 34, 46, 35), (26, 35, 44, 32), (27, 34, 47, 36), (27, 36, 51, 37), (27, 37, 50, 38), (27, 38, 46, 34), (28, 37, 51, 39), (28, 39, 49, 40), (28, 40, 48, 41), (28, 41, 50, 37), (29, 40, 49, 42), (29, 42, 45, 32), (29, 32, 44, 43), (29, 43, 48, 40), (30, 43, 44, 35), (30, 35, 46, 38), (30, 38, 50, 41), (30, 41, 48, 43), (31, 42, 49, 39), (31, 39, 51, 36), (31, 36, 47, 33), (31, 33, 45, 42), (52, 58, 71, 59), (52, 59, 73, 60), (52, 60, 72, 61), (52, 61, 70, 58), (53, 60, 73, 62), (53, 62, 77, 63), (53, 63, 76, 64), (53, 64, 72, 60), (54, 63, 77, 65), (54, 65, 75, 66), (54, 66, 74, 67), (54, 67, 76, 63), (55, 66, 75, 68), (55, 68, 71, 58), (55, 58, 70, 69), (55, 69, 74, 66), (56, 69, 70, 61), (56, 61, 72, 64), (56, 64, 76, 67), (56, 67, 74, 69), (57, 68, 75, 65), (57, 65, 77, 62), (57, 62, 73, 59), (57, 59, 71, 68), (78, 84, 97, 85), (78, 85, 99, 86), (78, 86, 98, 87), (78, 87, 96, 84), (79, 86, 99, 88), (79, 88, 103, 89), (79, 89, 102, 90), (79, 90, 98, 86), (80, 89, 103, 91), (80, 91, 101, 92), (80, 92, 100, 93), (80, 93, 102, 89), (81, 92, 101, 94), (81, 94, 97, 84), (81, 84, 96, 95), (81, 95, 100, 92), (82, 95, 96, 87), (82, 87, 98, 90), (82, 90, 102, 93), (82, 93, 100, 95), (83, 94, 101, 91), (83, 91, 103, 88), (83, 88, 99, 85), (83, 85, 97, 94), (104, 110, 123, 111), (104, 111, 125, 112), (104, 112, 124, 113), (104, 113, 122, 110), (105, 112, 125, 114), (105, 114, 129, 115), (105, 115, 128, 116), (105, 116, 124, 112), (106, 115, 129, 117), (106, 117, 127, 118), (106, 118, 126, 119), (106, 119, 128, 115), (107, 118, 127, 120), (107, 120, 123, 110), (107, 110, 122, 121), (107, 121, 126, 118), (108, 121, 122, 113), (108, 113, 124, 116), (108, 116, 128, 119), (108, 119, 126, 121), (109, 120, 127, 117), (109, 117, 129, 114), (109, 114, 125, 111), (109, 111, 123, 120), (130, 136, 149, 137), (130, 137, 151, 138), (130, 138, 150, 139), (130, 139, 148, 136), (131, 138, 151, 140), (131, 140, 155, 141), (131, 141, 154, 142), (131, 142, 150, 138), (132, 141, 155, 143), (132, 143, 153, 144), (132, 144, 152, 145), (132, 145, 154, 141), (133, 144, 153, 146), (133, 146, 149, 136), (133, 136, 148, 147), (133, 147, 152, 144), (134, 147, 148, 139), (134, 139, 150, 142), (134, 142, 154, 145), (134, 145, 152, 147), (135, 146, 153, 143), (135, 143, 155, 140), (135, 140, 151, 137), (135, 137, 149, 146), (156, 162, 175, 163), (156, 163, 177, 164), (156, 164, 176, 165), (156, 165, 174, 162), (157, 164, 177, 166), (157, 166, 181, 167), (157, 167, 180, 168), (157, 168, 176, 164), (158, 167, 181, 169), (158, 169, 179, 170), (158, 170, 178, 171), (158, 171, 180, 167), (159, 170, 179, 172), (159, 172, 175, 162), (159, 162, 174, 173), (159, 173, 178, 170), (160, 173, 174, 165), (160, 165, 176, 168), (160, 168, 180, 171), (160, 171, 178, 173), (161, 172, 179, 169), (161, 169, 181, 166), (161, 166, 177, 163), (161, 163, 175, 172), (182, 188, 201, 189), (182, 189, 203, 190), (182, 190, 202, 191), (182, 191, 200, 188), (183, 190, 203, 192), (183, 192, 207, 193), (183, 193, 206, 194), (183, 194, 202, 190), (184, 193, 207, 195), (184, 195, 205, 196), (184, 196, 204, 197), (184, 197, 206, 193), (185, 196, 205, 198), (185, 198, 201, 188), (185, 188, 200, 199), (185, 199, 204, 196), (186, 199, 200, 191), (186, 191, 202, 194), (186, 194, 206, 197), (186, 197, 204, 199), (187, 198, 205, 195), (187, 195, 207, 192), (187, 192, 203, 189), (187, 189, 201, 198), (208, 214, 227, 215), (208, 215, 229, 216), (208, 216, 228, 217), (208, 217, 226, 214), (209, 216, 229, 218), (209, 218, 233, 219), (209, 219, 232, 220), (209, 220, 228, 216), (210, 219, 233, 221), (210, 221, 231, 222), (210, 222, 230, 223), (210, 223, 232, 219), (211, 222, 231, 224), (211, 224, 227, 214), (211, 214, 226, 225), (211, 225, 230, 222), (212, 225, 226, 217), (212, 217, 228, 220), (212, 220, 232, 223), (212, 223, 230, 225), (213, 224, 231, 221), (213, 221, 233, 218), (213, 218, 229, 215), (213, 215, 227, 224), (234, 240, 253, 241), (234, 241, 255, 242), (234, 242, 254, 243), (234, 243, 252, 240), (235, 242, 255, 244), (235, 244, 259, 245), (235, 245, 258, 246), (235, 246, 254, 242), (236, 245, 259, 247), (236, 247, 257, 248), (236, 248, 256, 249), (236, 249, 258, 245), (237, 248, 257, 250), (237, 250, 253, 240), (237, 240, 252, 251), (237, 251, 256, 248), (238, 251, 252, 243), (238, 243, 254, 246), (238, 246, 258, 249), (238, 249, 256, 251), (239, 250, 257, 247), (239, 247, 259, 244), (239, 244, 255, 241), (239, 241, 253, 250), (260, 266, 279, 267), (260, 267, 281, 268), (260, 268, 280, 269), (260, 269, 278, 266), (261, 268, 281, 270), (261, 270, 285, 271), (261, 271, 284, 272), (261, 272, 280, 268), (262, 271, 285, 273), (262, 273, 283, 274), (262, 274, 282, 275), (262, 275, 284, 271), (263, 274, 283, 276), (263, 276, 279, 266), (263, 266, 278, 277), (263, 277, 282, 274), (264, 277, 278, 269), (264, 269, 280, 272), (264, 272, 284, 275), (264, 275, 282, 277), (265, 276, 283, 273), (265, 273, 285, 270), (265, 270, 281, 267), (265, 267, 279, 276), (286, 292, 305, 293), (286, 293, 307, 294), (286, 294, 306, 295), (286, 295, 304, 292), (287, 294, 307, 296), (287, 296, 311, 297), (287, 297, 310, 298), (287, 298, 306, 294), (288, 297, 311, 299), (288, 299, 309, 300), (288, 300, 308, 301), (288, 301, 310, 297), (289, 300, 309, 302), (289, 302, 305, 292), (289, 292, 304, 303), (289, 303, 308, 300), (290, 303, 304, 295), (290, 295, 306, 298), (290, 298, 310, 301), (290, 301, 308, 303), (291, 302, 309, 299), (291, 299, 311, 296), (291, 296, 307, 293), (291, 293, 305, 302), (312, 318, 331, 319), (312, 319, 333, 320), (312, 320, 332, 321), (312, 321, 330, 318), (313, 320, 333, 322), (313, 322, 337, 323), (313, 323, 336, 324), (313, 324, 332, 320), (314, 323, 337, 325), (314, 325, 335, 326), (314, 326, 334, 327), (314, 327, 336, 323), (315, 326, 335, 328), (315, 328, 331, 318), (315, 318, 330, 329), (315, 329, 334, 326), (316, 329, 330, 321), (316, 321, 332, 324), (316, 324, 336, 327), (316, 327, 334, 329), (317, 328, 335, 325), (317, 325, 337, 322), (317, 322, 333, 319), (317, 319, 331, 328), (338, 344, 357, 345), (338, 345, 359, 346), (338, 346, 358, 347), (338, 347, 356, 344), (339, 346, 359, 348), (339, 348, 363, 349), (339, 349, 362, 350), (339, 350, 358, 346), (340, 349, 363, 351), (340, 351, 361, 352), (340, 352, 360, 353), (340, 353, 362, 349), (341, 352, 361, 354), (341, 354, 357, 344), (341, 344, 356, 355), (341, 355, 360, 352), (342, 355, 356, 347), (342, 347, 358, 350), (342, 350, 362, 353), (342, 353, 360, 355), (343, 354, 361, 351), (343, 351, 363, 348), (343, 348, 359, 345), (343, 345, 357, 354), (364, 370, 383, 371), (364, 371, 385, 372), (364, 372, 384, 373), (364, 373, 382, 370), (365, 372, 385, 374), (365, 374, 389, 375), (365, 375, 388, 376), (365, 376, 384, 372), (366, 375, 389, 377), (366, 377, 387, 378), (366, 378, 386, 379), (366, 379, 388, 375), (367, 378, 387, 380), (367, 380, 383, 370), (367, 370, 382, 381), (367, 381, 386, 378), (368, 381, 382, 373), (368, 373, 384, 376), (368, 376, 388, 379), (368, 379, 386, 381), (369, 380, 387, 377), (369, 377, 389, 374), (369, 374, 385, 371), (369, 371, 383, 380), (390, 396, 409, 397), (390, 397, 411, 398), (390, 398, 410, 399), (390, 399, 408, 396), (391, 398, 411, 400), (391, 400, 415, 401), (391, 401, 414, 402), (391, 402, 410, 398), (392, 401, 415, 403), (392, 403, 413, 404), (392, 404, 412, 405), (392, 405, 414, 401), (393, 404, 413, 406), (393, 406, 409, 396), (393, 396, 408, 407), (393, 407, 412, 404), (394, 407, 408, 399), (394, 399, 410, 402), (394, 402, 414, 405), (394, 405, 412, 407), (395, 406, 413, 403), (395, 403, 415, 400), (395, 400, 411, 397), (395, 397, 409, 406), (416, 422, 435, 423), (416, 423, 437, 424), (416, 424, 436, 425), (416, 425, 434, 422), (417, 424, 437, 426), (417, 426, 441, 427), (417, 427, 440, 428), (417, 428, 436, 424), (418, 427, 441, 429), (418, 429, 439, 430), (418, 430, 438, 431), (418, 431, 440, 427), (419, 430, 439, 432), (419, 432, 435, 422), (419, 422, 434, 433), (419, 433, 438, 430), (420, 433, 434, 425), (420, 425, 436, 428), (420, 428, 440, 431), (420, 431, 438, 433), (421, 432, 439, 429), (421, 429, 441, 426), (421, 426, 437, 423), (421, 423, 435, 432), (442, 448, 461, 449), (442, 449, 463, 450), (442, 450, 462, 451), (442, 451, 460, 448), (443, 450, 463, 452), (443, 452, 467, 453), (443, 453, 466, 454), (443, 454, 462, 450), (444, 453, 467, 455), (444, 455, 465, 456), (444, 456, 464, 457), (444, 457, 466, 453), (445, 456, 465, 458), (445, 458, 461, 448), (445, 448, 460, 459), (445, 459, 464, 456), (446, 459, 460, 451), (446, 451, 462, 454), (446, 454, 466, 457), (446, 457, 464, 459), (447, 458, 465, 455), (447, 455, 467, 452), (447, 452, 463, 449), (447, 449, 461, 458), (468, 474, 487, 475), (468, 475, 489, 476), (468, 476, 488, 477), (468, 477, 486, 474), (469, 476, 489, 478), (469, 478, 493, 479), (469, 479, 492, 480), (469, 480, 488, 476), (470, 479, 493, 481), (470, 481, 491, 482), (470, 482, 490, 483), (470, 483, 492, 479), (471, 482, 491, 484), (471, 484, 487, 474), (471, 474, 486, 485), (471, 485, 490, 482), (472, 485, 486, 477), (472, 477, 488, 480), (472, 480, 492, 483), (472, 483, 490, 485), (473, 484, 491, 481), (473, 481, 493, 478), (473, 478, 489, 475), (473, 475, 487, 484), (494, 500, 513, 501), (494, 501, 515, 502), (494, 502, 514, 503), (494, 503, 512, 500), (495, 502, 515, 504), (495, 504, 519, 505), (495, 505, 518, 506), (495, 506, 514, 502), (496, 505, 519, 507), (496, 507, 517, 508), (496, 508, 516, 509), (496, 509, 518, 505), (497, 508, 517, 510), (497, 510, 513, 500), (497, 500, 512, 511), (497, 511, 516, 508), (498, 511, 512, 503), (498, 503, 514, 506), (498, 506, 518, 509), (498, 509, 516, 511), (499, 510, 517, 507), (499, 507, 519, 504), (499, 504, 515, 501), (499, 501, 513, 510), (520, 526, 539, 527), (520, 527, 541, 528), (520, 528, 540, 529), (520, 529, 538, 526), (521, 528, 541, 530), (521, 530, 545, 531), (521, 531, 544, 532), (521, 532, 540, 528), (522, 531, 545, 533), (522, 533, 543, 534), (522, 534, 542, 535), (522, 535, 544, 531), (523, 534, 543, 536), (523, 536, 539, 526), (523, 526, 538, 537), (523, 537, 542, 534), (524, 537, 538, 529), (524, 529, 540, 532), (524, 532, 544, 535), (524, 535, 542, 537), (525, 536, 543, 533), (525, 533, 545, 530), (525, 530, 541, 527), (525, 527, 539, 536), (546, 552, 565, 553), (546, 553, 567, 554), (546, 554, 566, 555), (546, 555, 564, 552), (547, 554, 567, 556), (547, 556, 571, 557), (547, 557, 570, 558), (547, 558, 566, 554), (548, 557, 571, 559), (548, 559, 569, 560), (548, 560, 568, 561), (548, 561, 570, 557), (549, 560, 569, 562), (549, 562, 565, 552), (549, 552, 564, 563), (549, 563, 568, 560), (550, 563, 564, 555), (550, 555, 566, 558), (550, 558, 570, 561), (550, 561, 568, 563), (551, 562, 569, 559), (551, 559, 571, 556), (551, 556, 567, 553), (551, 553, 565, 562), (572, 578, 591, 579), (572, 579, 593, 580), (572, 580, 592, 581), (572, 581, 590, 578), (573, 580, 593, 582), (573, 582, 597, 583), (573, 583, 596, 584), (573, 584, 592, 580), (574, 583, 597, 585), (574, 585, 595, 586), (574, 586, 594, 587), (574, 587, 596, 583), (575, 586, 595, 588), (575, 588, 591, 578), (575, 578, 590, 589), (575, 589, 594, 586), (576, 589, 590, 581), (576, 581, 592, 584), (576, 584, 596, 587), (576, 587, 594, 589), (577, 588, 595, 585), (577, 585, 597, 582), (577, 582, 593, 579), (577, 579, 591, 588), (598, 604, 617, 605), (598, 605, 619, 606), (598, 606, 618, 607), (598, 607, 616, 604), (599, 606, 619, 608), (599, 608, 623, 609), (599, 609, 622, 610), (599, 610, 618, 606), (600, 609, 623, 611), (600, 611, 621, 612), (600, 612, 620, 613), (600, 613, 622, 609), (601, 612, 621, 614), (601, 614, 617, 604), (601, 604, 616, 615), (601, 615, 620, 612), (602, 615, 616, 607), (602, 607, 618, 610), (602, 610, 622, 613), (602, 613, 620, 615), (603, 614, 621, 611), (603, 611, 623, 608), (603, 608, 619, 605), (603, 605, 617, 614), (624, 630, 643, 631), (624, 631, 645, 632), (624, 632, 644, 633), (624, 633, 642, 630), (625, 632, 645, 634), (625, 634, 649, 635), (625, 635, 648, 636), (625, 636, 644, 632), (626, 635, 649, 637), (626, 637, 647, 638), (626, 638, 646, 639), (626, 639, 648, 635), (627, 638, 647, 640), (627, 640, 643, 630), (627, 630, 642, 641), (627, 641, 646, 638), (628, 641, 642, 633), (628, 633, 644, 636), (628, 636, 648, 639), (628, 639, 646, 641), (629, 640, 647, 637), (629, 637, 649, 634), (629, 634, 645, 631), (629, 631, 643, 640), (650, 656, 669, 657), (650, 657, 671, 658), (650, 658, 670, 659), (650, 659, 668, 656), (651, 658, 671, 660), (651, 660, 675, 661), (651, 661, 674, 662), (651, 662, 670, 658), (652, 661, 675, 663), (652, 663, 673, 664), (652, 664, 672, 665), (652, 665, 674, 661), (653, 664, 673, 666), (653, 666, 669, 656), (653, 656, 668, 667), (653, 667, 672, 664), (654, 667, 668, 659), (654, 659, 670, 662), (654, 662, 674, 665), (654, 665, 672, 667), (655, 666, 673, 663), (655, 663, 675, 660), (655, 660, 671, 657), (655, 657, 669, 666), (676, 682, 695, 683), (676, 683, 697, 684), (676, 684, 696, 685), (676, 685, 694, 682), (677, 684, 697, 686), (677, 686, 701, 687), (677, 687, 700, 688), (677, 688, 696, 684), (678, 687, 701, 689), (678, 689, 699, 690), (678, 690, 698, 691), (678, 691, 700, 687), (679, 690, 699, 692), (679, 692, 695, 682), (679, 682, 694, 693), (679, 693, 698, 690), (680, 693, 694, 685), (680, 685, 696, 688), (680, 688, 700, 691), (680, 691, 698, 693), (681, 692, 699, 689), (681, 689, 701, 686), (681, 686, 697, 683), (681, 683, 695, 692), (702, 708, 721, 709), (702, 709, 723, 710), (702, 710, 722, 711), (702, 711, 720, 708), (703, 710, 723, 712), (703, 712, 727, 713), (703, 713, 726, 714), (703, 714, 722, 710), (704, 713, 727, 715), (704, 715, 725, 716), (704, 716, 724, 717), (704, 717, 726, 713), (705, 716, 725, 718), (705, 718, 721, 708), (705, 708, 720, 719), (705, 719, 724, 716), (706, 719, 720, 711), (706, 711, 722, 714), (706, 714, 726, 717), (706, 717, 724, 719), (707, 718, 725, 715), (707, 715, 727, 712), (707, 712, 723, 709), (707, 709, 721, 718), (728, 734, 747, 735), (728, 735, 749, 736), (728, 736, 748, 737), (728, 737, 746, 734), (729, 736, 749, 738), (729, 738, 753, 739), (729, 739, 752, 740), (729, 740, 748, 736), (730, 739, 753, 741), (730, 741, 751, 742), (730, 742, 750, 743), (730, 743, 752, 739), (731, 742, 751, 744), (731, 744, 747, 734), (731, 734, 746, 745), (731, 745, 750, 742), (732, 745, 746, 737), (732, 737, 748, 740), (732, 740, 752, 743), (732, 743, 750, 745), (733, 744, 751, 741), (733, 741, 753, 738), (733, 738, 749, 735), (733, 735, 747, 744), (754, 760, 773, 761), (754, 761, 775, 762), (754, 762, 774, 763), (754, 763, 772, 760), (755, 762, 775, 764), (755, 764, 779, 765), (755, 765, 778, 766), (755, 766, 774, 762), (756, 765, 779, 767), (756, 767, 777, 768), (756, 768, 776, 769), (756, 769, 778, 765), (757, 768, 777, 770), (757, 770, 773, 760), (757, 760, 772, 771), (757, 771, 776, 768), (758, 771, 772, 763), (758, 763, 774, 766), (758, 766, 778, 769), (758, 769, 776, 771), (759, 770, 777, 767), (759, 767, 779, 764), (759, 764, 775, 761), (759, 761, 773, 770), (780, 786, 799, 787), (780, 787, 801, 788), (780, 788, 800, 789), (780, 789, 798, 786), (781, 788, 801, 790), (781, 790, 805, 791), (781, 791, 804, 792), (781, 792, 800, 788), (782, 791, 805, 793), (782, 793, 803, 794), (782, 794, 802, 795), (782, 795, 804, 791), (783, 794, 803, 796), (783, 796, 799, 786), (783, 786, 798, 797), (783, 797, 802, 794), (784, 797, 798, 789), (784, 789, 800, 792), (784, 792, 804, 795), (784, 795, 802, 797), (785, 796, 803, 793), (785, 793, 805, 790), (785, 790, 801, 787), (785, 787, 799, 796), (806, 812, 825, 813), (806, 813, 827, 814), (806, 814, 826, 815), (806, 815, 824, 812), (807, 814, 827, 816), (807, 816, 831, 817), (807, 817, 830, 818), (807, 818, 826, 814), (808, 817, 831, 819), (808, 819, 829, 820), (808, 820, 828, 821), (808, 821, 830, 817), (809, 820, 829, 822), (809, 822, 825, 812), (809, 812, 824, 823), (809, 823, 828, 820), (810, 823, 824, 815), (810, 815, 826, 818), (810, 818, 830, 821), (810, 821, 828, 823), (811, 822, 829, 819), (811, 819, 831, 816), (811, 816, 827, 813), (811, 813, 825, 822), (1208, 922, 928), (935, 929, 1259), (929, 924, 1258), (1190, 927, 934), (959, 958, 938), (961, 960, 932), (959, 938, 932), (881, 885, 882), (1216, 1217, 888), (1335, 1334, 891), (883, 888, 884), (1219, 1217, 885), (847, 846, 884), (1248, 896, 1197), (1242, 1218, 897), (847, 888, 892), (1037, 1038, 955), (874, 1198, 876), (1287, 890, 1198), (1338, 1336, 889), (892, 898, 849), (876, 890, 877), (873, 893, 874), (1288, 1289, 900), (901, 1346, 1275), (1248, 1249, 902), (1220, 903, 1200), (897, 904, 1185), (849, 898, 850), (899, 893, 873), (850, 898, 851), (871, 899, 872), (1290, 1289, 899), (1275, 1276, 906), (1249, 1250, 907), (1221, 908, 903), (903, 909, 1201), (1185, 904, 852), (870, 899, 871), (905, 900, 869), (852, 904, 910), (867, 905, 868), (1273, 1276, 905), (1250, 1251, 912), (1221, 1222, 913), (903, 908, 914), (1201, 909, 915), (853, 910, 854), (866, 905, 867), (911, 906, 865), (854, 910, 855), (862, 911, 864), (1245, 1251, 911), (1223, 916, 913), (908, 913, 917), (909, 914, 918), (1202, 915, 856), (861, 911, 862), (859, 912, 860), (856, 915, 833), (1215, 1223, 912), (916, 838, 913), (837, 836, 914), (915, 918, 834), (857, 916, 858), (834, 918, 835), (916, 857, 840), (837, 917, 838), (835, 918, 836), (1205, 943, 1279), (984, 983, 933), (937, 931, 1291), (962, 961, 932), (957, 956, 941), (1099, 965, 966), (980, 979, 921), (984, 939, 944), (1299, 1204, 941), (1063, 963, 964), (924, 919, 1260), (966, 965, 926), (1055, 1070, 1069), (957, 941, 1204), (941, 956, 1070), (922, 844, 923), (978, 977, 921), (949, 986, 985), (945, 947, 1227), (1241, 1187, 934), (1206, 935, 1252), (1123, 976, 1209), (1257, 971, 920), (844, 841, 845), (973, 972, 919), (1188, 940, 1253), (950, 949, 944), (1042, 978, 979), (976, 843, 1203), (1230, 973, 919), (1236, 1006, 950), (989, 988, 842), (993, 992, 832), (952, 951, 947), (1228, 950, 944), (1178, 981, 982), (993, 832, 843), (990, 989, 841), (1130, 984, 985), (1083, 1074, 957), (947, 945, 1255), (954, 953, 948), (1256, 952, 947), (1030, 993, 994), (1094, 987, 988), (998, 964, 965), (1170, 983, 984), (1142, 973, 1230), (1074, 1070, 956), (1165, 949, 950), (1114, 1046, 989), (1114, 990, 991), (1154, 966, 1281), (1264, 1087, 952), (923, 845, 1224), (1046, 1131, 988), (999, 985, 986), (982, 981, 933), (1022, 969, 970), (971, 970, 920), (975, 974, 842), (1030, 1050, 992), (1169, 967, 968), (976, 994, 843), (845, 842, 1231), (1281, 966, 926), (1298, 1119, 962), (1098, 980, 1191), (1107, 994, 976), (963, 931, 926), (1054, 1007, 974), (1150, 970, 971), (983, 982, 933), (1079, 971, 1257), (1203, 843, 922), (1135, 991, 992), (991, 990, 844), (1031, 968, 969), (1062, 977, 978), (930, 925, 1280), (992, 991, 832), (980, 927, 1190), (1018, 972, 973), (1038, 1158, 953), (843, 832, 844), (1174, 986, 949), (967, 925, 920), (1087, 1014, 951), (1243, 1210, 928), (979, 978, 921), (1023, 1083, 958), (1106, 1075, 960), (1118, 982, 983), (1293, 962, 932), (1075, 1023, 959), (987, 975, 842), (1094, 1054, 975), (1143, 979, 980), (928, 923, 1229), (936, 930, 1278), (965, 964, 926), (1119, 1106, 961), (970, 969, 968), (867, 1102, 1151), (1102, 1101, 1152), (1101, 1100, 1153), (1100, 1099, 1154), (869, 1066, 995), (1066, 1065, 996), (1065, 1064, 997), (1064, 1063, 998), (1038, 954, 948), (1058, 1067, 877), (1057, 1068, 1067), (1068, 1057, 1056), (856, 1126, 1211), (1126, 1125, 1212), (1125, 1124, 1213), (1124, 1123, 1214), (854, 1039, 1146), (1039, 1040, 1145), (1040, 1041, 1144), (1041, 1042, 1143), (1216, 883, 1003), (1233, 1003, 1004), (1234, 1004, 1005), (1235, 1005, 1006), (851, 1181, 1115), (1181, 1180, 1116), (1180, 1179, 1117), (1179, 1178, 1118), (848, 1127, 1002), (1127, 1128, 1001), (1128, 1129, 1000), (1129, 1130, 999), (875, 876, 1071), (1086, 1071, 1072), (1085, 1072, 1073), (1084, 1073, 1074), (834, 1027, 1110), (1027, 1028, 1109), (1028, 1029, 1108), (1029, 1030, 1107), (840, 1091, 1134), (1091, 1092, 1133), (1092, 1093, 1132), (1093, 1094, 1131), (868, 995, 1102), (995, 996, 1101), (996, 997, 1100), (997, 998, 1099), (849, 1173, 1127), (1173, 1172, 1128), (1172, 1171, 1129), (1171, 1170, 1130), (859, 1139, 1237), (1139, 1140, 1238), (1140, 1141, 1239), (1141, 1142, 1240), (876, 877, 1067), (1071, 1067, 1068), (1072, 1068, 1069), (1069, 1070, 1074), (884, 1162, 1003), (1162, 1163, 1004), (1163, 1164, 1005), (1164, 1165, 1006), (838, 1043, 1111), (1111, 1043, 1044), (1112, 1044, 1045), (1113, 1045, 1046), (837, 1111, 1138), (1111, 1112, 1137), (1112, 1113, 1136), (1113, 1114, 1135), (866, 1151, 1282), (1151, 1152, 1283), (1152, 1153, 1284), (1153, 1154, 1285), (1246, 881, 1090), (1261, 1090, 1089), (1262, 1089, 1088), (1263, 1088, 1087), (880, 879, 1161), (887, 885, 1265), (1265, 885, 881), (839, 1134, 1043), (1134, 1133, 1044), (1044, 1133, 1132), (1045, 1132, 1131), (847, 1002, 1177), (1002, 1001, 1176), (1001, 1000, 1175), (1000, 999, 1174), (863, 1019, 1147), (1019, 1020, 1148), (1020, 1021, 1149), (1021, 1022, 1150), (834, 835, 1047), (1027, 1047, 1048), (1028, 1048, 1049), (1029, 1049, 1050), (865, 1166, 1034), (1166, 1167, 1033), (1167, 1168, 1032), (1168, 1169, 1031), (1290, 870, 1122), (1295, 1122, 1121), (1296, 1121, 1120), (1297, 1120, 1119), (852, 1095, 1192), (1095, 1096, 1193), (1096, 1097, 1194), (1097, 1098, 1195), (833, 1110, 1126), (1110, 1109, 1125), (1109, 1108, 1124), (1108, 1107, 1123), (875, 1086, 1159), (1086, 1085, 1160), (857, 858, 1010), (1051, 1010, 1009), (1052, 1009, 1008), (1053, 1008, 1007), (862, 1147, 1082), (1147, 1148, 1081), (1148, 1149, 1080), (1149, 1150, 1079), (861, 1082, 1266), (1082, 1081, 1267), (1081, 1080, 1268), (1080, 1079, 1269), (836, 1138, 1047), (1138, 1137, 1048), (1137, 1136, 1049), (1136, 1135, 1050), (864, 1034, 1019), (1034, 1033, 1020), (1033, 1032, 1021), (1032, 1031, 1022), (855, 1059, 1039), (1059, 1060, 1040), (1060, 1061, 1041), (1061, 1062, 1042), (1313, 1311, 1305), (860, 1015, 1139), (1015, 1016, 1140), (1016, 1017, 1141), (1017, 1018, 1142), (879, 880, 1155), (1035, 1155, 1156), (1036, 1156, 1157), (1037, 1157, 1158), (846, 1177, 1162), (1177, 1176, 1163), (1176, 1175, 1164), (1175, 1174, 1165), (881, 882, 1011), (1090, 1011, 1012), (1089, 1012, 1013), (1088, 1013, 1014), (873, 874, 1159), (1026, 1159, 1160), (1025, 1160, 1084), (1024, 1084, 1083), (871, 872, 1078), (1103, 1078, 1077), (1104, 1077, 1076), (1105, 1076, 1075), (850, 1115, 1173), (1115, 1116, 1172), (1116, 1117, 1171), (1117, 1118, 1170), (872, 873, 1026), (1078, 1026, 1025), (1077, 1025, 1024), (1076, 1024, 1023), (840, 857, 1051), (1091, 1051, 1052), (1092, 1052, 1053), (1093, 1053, 1054), (853, 1146, 1095), (1146, 1145, 1096), (1145, 1144, 1097), (1144, 1143, 1098), (870, 871, 1103), (1122, 1103, 1104), (1121, 1104, 1105), (1120, 1105, 1106), (1194, 1195, 1178), (1193, 1194, 1179), (1192, 1193, 1180), (1186, 1192, 1181), (1191, 1190, 933), (1195, 1191, 981), (1255, 945, 1188), (939, 1187, 1241), (898, 1185, 1186), (892, 1184, 1185), (1219, 1242, 1184), (1247, 1335, 1183), (933, 1190, 1187), (1213, 1214, 1062), (1212, 1213, 1061), (1211, 1212, 1060), (1196, 1211, 1059), (934, 1210, 1243), (921, 1203, 1208), (1209, 1203, 921), (1214, 1209, 977), (940, 1206, 1271), (938, 1204, 1299), (937, 1205, 1286), (910, 1202, 1196), (904, 1201, 1202), (1200, 1201, 904), (1244, 1200, 897), (1274, 1338, 1199), (1288, 1300, 1198), (1272, 1197, 891), (927, 1208, 1210), (891, 1197, 1357), (1226, 1243, 1206), (1232, 1241, 1188), (1239, 1240, 1007), (1238, 1239, 1008), (1237, 1238, 1009), (1215, 1237, 1010), (1013, 1235, 1236), (1012, 1234, 1235), (1011, 1233, 1234), (882, 1216, 1233), (1225, 1229, 929), (1206, 1243, 1225), (1224, 1231, 919), (1229, 1224, 924), (1240, 1230, 974), (951, 1228, 1227), (1014, 1236, 1228), (974, 1230, 1231), (1188, 1241, 1226), (1232, 1227, 944), (858, 916, 1223), (912, 1223, 1222), (902, 907, 1222), (902, 1221, 1220), (896, 1220, 1244), (891, 1355, 1183), (892, 888, 1217), (882, 885, 1217), (1337, 1272, 1334), (1253, 1271, 1207), (886, 1182, 1335), (946, 1255, 1270), (1268, 1269, 1018), (1267, 1268, 1017), (1266, 1267, 1016), (1245, 1266, 1015), (1265, 1246, 880), (1157, 1263, 1264), (1156, 1262, 1263), (1155, 1261, 1262), (880, 1246, 1261), (1269, 1257, 972), (1158, 1264, 1256), (953, 1256, 1254), (1254, 1255, 946), (1270, 1253, 942), (972, 1257, 1260), (1271, 1252, 936), (1258, 1260, 920), (860, 912, 1251), (911, 1251, 1250), (906, 1250, 1249), (1350, 1351, 895), (1272, 1351, 1248), (1259, 1258, 925), (1252, 1259, 930), (895, 1337, 1338), (1277, 1286, 1207), (1284, 1285, 1169), (1283, 1284, 1168), (1282, 1283, 1167), (1273, 1282, 1166), (1277, 1278, 931), (1278, 1280, 926), (967, 1281, 1280), (1285, 1281, 967), (1207, 1286, 1279), (865, 906, 1276), (900, 905, 1276), (894, 900, 1275), (894, 1348, 1300), (1294, 1299, 1205), (1064, 1297, 1298), (1065, 1296, 1297), (1066, 1295, 1296), (869, 1290, 1295), (963, 1293, 1291), (1063, 1298, 1293), (1299, 1292, 943), (1294, 1291, 932), (869, 900, 1289), (893, 899, 1289), (1358, 889, 1359), (1036, 1037, 878), (1035, 1036, 1301), (1302, 1161, 879), (1314, 1312, 1304), (1311, 1314, 1303), (1323, 1303, 1304), (1321, 1056, 1057), (1317, 1306, 1305), (1301, 878, 1310), (878, 955, 1309), (1302, 1301, 1307), (1307, 1310, 1314), (1310, 1309, 1312), (1308, 1307, 1311), (1058, 1315, 1318), (1315, 1316, 1319), (1316, 1317, 1320), (1303, 1323, 1320), (1323, 1322, 1319), (1322, 1321, 1318), (1056, 1321, 1324), (1321, 1322, 1325), (1322, 1323, 1326), (1292, 941, 1055), (943, 1292, 1324), (1279, 943, 1325), (942, 1279, 1326), (942, 1304, 1312), (1189, 1312, 1309), (946, 1309, 955), (1316, 1315, 1330), (1306, 1327, 1329), (1317, 1316, 1331), (1313, 1329, 1328), (1306, 1317, 1332), (1308, 1328, 1161), (890, 1330, 1315), (890, 1287, 1330), (1331, 1330, 1287), (1332, 1331, 889), (1327, 1332, 1336), (1182, 1329, 1327), (886, 1328, 1329), (1161, 1328, 886), (1210, 1208, 928), (1252, 935, 1259), (1259, 929, 1258), (1187, 1190, 934), (960, 959, 932), (883, 1216, 888), (1183, 1335, 891), (887, 1219, 885), (888, 847, 884), (1272, 1248, 1197), (1184, 1242, 897), (848, 847, 892), (878, 1037, 955), (874, 893, 1198), (876, 875, 874), (1198, 890, 876), (1300, 1287, 1198), (1199, 1338, 889), (848, 892, 849), (894, 1288, 900), (896, 1248, 902), (1244, 1220, 1200), (1184, 897, 1185), (872, 899, 873), (870, 1290, 899), (901, 1275, 906), (902, 1249, 907), (1220, 1221, 903), (1200, 903, 1201), (1186, 1185, 852), (868, 905, 869), (853, 852, 910), (866, 1273, 905), (907, 1250, 912), (908, 1221, 913), (909, 903, 914), (1202, 1201, 915), (864, 911, 865), (863, 862, 864), (861, 1245, 911), (1222, 1223, 913), (914, 908, 917), (915, 909, 918), (1196, 1202, 856), (859, 1215, 912), (917, 913, 838), (916, 839, 838), (918, 914, 836), (917, 837, 914), (833, 915, 834), (839, 916, 840), (1286, 1205, 1279), (939, 984, 933), (1294, 937, 1291), (1154, 1099, 966), (927, 980, 921), (985, 984, 944), (1292, 1299, 941), (998, 1063, 964), (1258, 924, 1260), (1056, 1055, 1069), (958, 957, 1204), (1204, 938, 958), (1055, 941, 1070), (928, 922, 923), (944, 949, 985), (1232, 945, 1227), (1226, 1241, 934), (1271, 1206, 1252), (1214, 1123, 1209), (1260, 1257, 920), (923, 844, 845), (1270, 1188, 1253), (1143, 1042, 979), (1209, 976, 1203), (1231, 1230, 919), (1228, 1236, 950), (842, 845, 989), (841, 989, 845), (1227, 1228, 944), (1118, 1178, 982), (994, 993, 843), (999, 1130, 985), (958, 1083, 957), (1254, 947, 1255), (1254, 1256, 947), (1107, 1030, 994), (1131, 1094, 988), (1099, 998, 965), (1130, 1170, 984), (1240, 1142, 1230), (957, 1074, 956), (1006, 1165, 950), (990, 1114, 989), (1135, 1114, 991), (1285, 1154, 1281), (1256, 1264, 952), (1229, 923, 1224), (989, 1046, 988), (1174, 999, 986), (1150, 1022, 970), (993, 1030, 992), (1031, 1169, 968), (1224, 845, 1231), (1280, 1281, 926), (1293, 1298, 962), (1195, 1098, 1191), (1123, 1107, 976), (964, 963, 926), (975, 1054, 974), (1079, 1150, 971), (1269, 1079, 1257), (1208, 1203, 922), (1050, 1135, 992), (841, 844, 990), (832, 991, 844), (1022, 1031, 969), (1042, 1062, 978), (1278, 930, 1280), (1191, 980, 1190), (1142, 1018, 973), (954, 1038, 953), (922, 843, 844), (1165, 1174, 949), (968, 967, 920), (952, 1087, 951), (1225, 1243, 928), (959, 1023, 958), (961, 1106, 960), (1170, 1118, 983), (1291, 1293, 932), (960, 1075, 959), (988, 987, 842), (987, 1094, 975), (1098, 1143, 980), (1225, 928, 1229), (1277, 936, 1278), (962, 1119, 961), (920, 970, 968), (866, 867, 1151), (1151, 1102, 1152), (1152, 1101, 1153), (1153, 1100, 1154), (868, 869, 995), (995, 1066, 996), (996, 1065, 997), (997, 1064, 998), (955, 1038, 948), (890, 1058, 877), (1058, 1057, 1067), (1069, 1068, 1056), (1196, 856, 1211), (1211, 1126, 1212), (1212, 1125, 1213), (1213, 1124, 1214), (853, 854, 1146), (1146, 1039, 1145), (1145, 1040, 1144), (1144, 1041, 1143), (1233, 1216, 1003), (1234, 1233, 1004), (1235, 1234, 1005), (1236, 1235, 1006), (850, 851, 1115), (1115, 1181, 1116), (1116, 1180, 1117), (1117, 1179, 1118), (847, 848, 1002), (1002, 1127, 1001), (1001, 1128, 1000), (1000, 1129, 999), (1086, 875, 1071), (1085, 1086, 1072), (1084, 1085, 1073), (1083, 1084, 1074), (833, 834, 1110), (1110, 1027, 1109), (1109, 1028, 1108), (1108, 1029, 1107), (839, 840, 1134), (1134, 1091, 1133), (1133, 1092, 1132), (1132, 1093, 1131), (867, 868, 1102), (1102, 995, 1101), (1101, 996, 1100), (1100, 997, 1099), (848, 849, 1127), (1127, 1173, 1128), (1128, 1172, 1129), (1129, 1171, 1130), (1215, 859, 1237), (1237, 1139, 1238), (1238, 1140, 1239), (1239, 1141, 1240), (1071, 876, 1067), (1072, 1071, 1068), (1073, 1072, 1069), (1073, 1069, 1074), (883, 884, 1003), (1003, 1162, 1004), (1004, 1163, 1005), (1005, 1164, 1006), (837, 838, 1111), (1112, 1111, 1044), (1113, 1112, 1045), (1114, 1113, 1046), (836, 837, 1138), (1138, 1111, 1137), (1137, 1112, 1136), (1136, 1113, 1135), (1273, 866, 1282), (1282, 1151, 1283), (1283, 1152, 1284), (1284, 1153, 1285), (1261, 1246, 1090), (1262, 1261, 1089), (1263, 1262, 1088), (1264, 1263, 1087), (1345, 1352, 1247), (1246, 1265, 881), (838, 839, 1043), (1043, 1134, 1044), (1045, 1044, 1132), (1046, 1045, 1131), (846, 847, 1177), (1177, 1002, 1176), (1176, 1001, 1175), (1175, 1000, 1174), (862, 863, 1147), (1147, 1019, 1148), (1148, 1020, 1149), (1149, 1021, 1150), (1027, 834, 1047), (1028, 1027, 1048), (1029, 1028, 1049), (1030, 1029, 1050), (864, 865, 1034), (1034, 1166, 1033), (1033, 1167, 1032), (1032, 1168, 1031), (1295, 1290, 1122), (1296, 1295, 1121), (1297, 1296, 1120), (1298, 1297, 1119), (1186, 852, 1192), (1192, 1095, 1193), (1193, 1096, 1194), (1194, 1097, 1195), (856, 833, 1126), (1126, 1110, 1125), (1125, 1109, 1124), (1124, 1108, 1123), (874, 875, 1159), (1159, 1086, 1160), (1160, 1085, 1084), (1051, 857, 1010), (1052, 1051, 1009), (1053, 1052, 1008), (1054, 1053, 1007), (861, 862, 1082), (1082, 1147, 1081), (1081, 1148, 1080), (1080, 1149, 1079), (1245, 861, 1266), (1266, 1082, 1267), (1267, 1081, 1268), (1268, 1080, 1269), (835, 836, 1047), (1047, 1138, 1048), (1048, 1137, 1049), (1049, 1136, 1050), (863, 864, 1019), (1019, 1034, 1020), (1020, 1033, 1021), (1021, 1032, 1022), (854, 855, 1039), (1039, 1059, 1040), (1040, 1060, 1041), (1041, 1061, 1042), (1306, 1313, 1305), (859, 860, 1139), (1139, 1015, 1140), (1140, 1016, 1141), (1141, 1017, 1142), (1035, 879, 1155), (1036, 1035, 1156), (1037, 1036, 1157), (1038, 1037, 1158), (884, 846, 1162), (1162, 1177, 1163), (1163, 1176, 1164), (1164, 1175, 1165), (1090, 881, 1011), (1089, 1090, 1012), (1088, 1089, 1013), (1087, 1088, 1014), (1026, 873, 1159), (1025, 1026, 1160), (1024, 1025, 1084), (1023, 1024, 1083), (1103, 871, 1078), (1104, 1103, 1077), (1105, 1104, 1076), (1106, 1105, 1075), (849, 850, 1173), (1173, 1115, 1172), (1172, 1116, 1171), (1171, 1117, 1170), (1078, 872, 1026), (1077, 1078, 1025), (1076, 1077, 1024), (1075, 1076, 1023), (1091, 840, 1051), (1092, 1091, 1052), (1093, 1092, 1053), (1094, 1093, 1054), (852, 853, 1095), (1095, 1146, 1096), (1096, 1145, 1097), (1097, 1144, 1098), (1122, 870, 1103), (1121, 1122, 1104), (1120, 1121, 1105), (1119, 1120, 1106), (1179, 1194, 1178), (1180, 1193, 1179), (1181, 1192, 1180), (851, 1186, 1181), (981, 1191, 933), (1178, 1195, 981), (1270, 1255, 1188), (1232, 939, 1241), (851, 898, 1186), (898, 892, 1185), (892, 1219, 1184), (1183, 1345, 1247), (939, 933, 1187), (1061, 1213, 1062), (1060, 1212, 1061), (1059, 1211, 1060), (855, 1196, 1059), (1226, 934, 1243), (927, 921, 1208), (977, 1209, 921), (1062, 1214, 977), (1253, 940, 1271), (1294, 938, 1299), (1277, 937, 1286), (855, 910, 1196), (910, 904, 1202), (897, 1200, 904), (1218, 1244, 897), (1274, 1199, 1347), (893, 1288, 1198), (1334, 1272, 891), (934, 927, 1210), (940, 1226, 1206), (1219, 887, 1242), (945, 1232, 1188), (1008, 1239, 1007), (1009, 1238, 1008), (1010, 1237, 1009), (858, 1215, 1010), (1014, 1013, 1236), (1013, 1012, 1235), (1012, 1011, 1234), (1011, 882, 1233), (935, 1225, 929), (935, 1206, 1225), (924, 1224, 919), (929, 1229, 924), (1007, 1240, 974), (947, 951, 1227), (951, 1014, 1228), (842, 974, 1231), (940, 1188, 1226), (939, 1232, 944), (1215, 858, 1223), (907, 912, 1222), (1221, 902, 1222), (896, 902, 1220), (1197, 896, 1244), (1353, 1183, 1355), (1219, 892, 1217), (1216, 882, 1217), (942, 1253, 1207), (1247, 886, 1335), (1189, 946, 1270), (1017, 1268, 1018), (1016, 1267, 1017), (1015, 1266, 1016), (860, 1245, 1015), (1161, 1265, 880), (1161, 886, 1265), (1158, 1157, 1264), (1157, 1156, 1263), (1156, 1155, 1262), (1155, 880, 1261), (1018, 1269, 972), (953, 1158, 1256), (948, 953, 1254), (948, 1254, 946), (1189, 1270, 942), (919, 972, 1260), (1207, 1271, 936), (925, 1258, 920), (1245, 860, 1251), (906, 911, 1250), (901, 906, 1249), (1272, 895, 1351), (1337, 895, 1272), (930, 1259, 925), (936, 1252, 930), (1274, 895, 1338), (936, 1277, 1207), (1168, 1284, 1169), (1167, 1283, 1168), (1166, 1282, 1167), (865, 1273, 1166), (937, 1277, 931), (931, 1278, 926), (925, 967, 1280), (1169, 1285, 967), (942, 1207, 1279), (1273, 865, 1276), (1275, 900, 1276), (1288, 894, 1300), (937, 1294, 1205), (1063, 1064, 1298), (1064, 1065, 1297), (1065, 1066, 1296), (1066, 869, 1295), (931, 963, 1291), (963, 1063, 1293), (1205, 1299, 943), (938, 1294, 932), (1290, 869, 1289), (1288, 893, 1289), (1199, 889, 1349), (1301, 1036, 878), (1302, 1035, 1301), (1035, 1302, 879), (1303, 1314, 1304), (1305, 1311, 1303), (1326, 1323, 1304), (1318, 1321, 1057), (1320, 1317, 1305), (1307, 1301, 1310), (1310, 878, 1309), (1308, 1302, 1307), (1311, 1307, 1314), (1314, 1310, 1312), (1313, 1308, 1311), (1057, 1058, 1318), (1318, 1315, 1319), (1319, 1316, 1320), (1305, 1303, 1320), (1320, 1323, 1319), (1319, 1322, 1318), (1055, 1056, 1324), (1324, 1321, 1325), (1325, 1322, 1326), (1324, 1292, 1055), (1325, 943, 1324), (1326, 1279, 1325), (1304, 942, 1326), (1189, 942, 1312), (946, 1189, 1309), (948, 946, 955), (1331, 1316, 1330), (1313, 1306, 1329), (1332, 1317, 1331), (1308, 1313, 1328), (1327, 1306, 1332), (1302, 1308, 1161), (1058, 890, 1315), (889, 1331, 1287, 1359), (1336, 1332, 889), (1333, 1327, 1336), (1333, 1182, 1327), (1182, 886, 1329), (1182, 1333, 1343, 1344), (1334, 1335, 1340, 1339), (1333, 1336, 1342, 1343), (1335, 1182, 1344, 1340), (1338, 1337, 1336), (1341, 1343, 1342), (1343, 1339, 1340), (1343, 1341, 1339), (1344, 1343, 1340), (1336, 1337, 1341, 1342), (1337, 1334, 1339, 1341), (1275, 1346, 894), (1346, 1350, 895), (1274, 1346, 895), (1199, 1348, 1347), (1348, 1199, 1349), (1349, 889, 1358), (1274, 1347, 1346), (1347, 894, 1346), (1350, 1346, 901), (901, 1351, 1350), (1249, 1351, 901), (1249, 1248, 1351), (1247, 1352, 886), (1352, 1265, 886), (887, 1352, 1345), (1352, 887, 1265), (1183, 1354, 1345), (1183, 1353, 1354), (1242, 887, 1354), (1353, 1242, 1354), (1242, 1353, 1355), (1218, 1242, 1355), (1355, 891, 1356), (1345, 1354, 887), (1356, 891, 1357), (1218, 1356, 1357), (1244, 1218, 1357), (1244, 1357, 1197), (1356, 1218, 1355), (1359, 1287, 1358), (1300, 1358, 1287), (1348, 894, 1347), (1349, 1300, 1348), (1300, 1349, 1358)])
me_cylinder_001.polygons.foreach_set('material_index', [9, 9, 9, 9, 9, 9, 9, 9, 9, 9, 9, 9, 9, 9, 9, 9, 9, 9, 9, 9, 9, 9, 9, 9, 9, 9, 9, 9, 9, 9, 9, 9, 9, 9, 9, 9, 9, 9, 9, 9, 9, 9, 9, 9, 9, 9, 9, 9, 9, 9, 9, 9, 9, 9, 9, 9, 9, 9, 9, 9, 9, 9, 9, 9, 9, 9, 9, 9, 9, 9, 9, 9, 9, 9, 9, 9, 9, 9, 9, 9, 9, 9, 9, 9, 9, 9, 9, 9, 9, 9, 9, 9, 9, 9, 9, 9, 9, 9, 9, 9, 9, 9, 9, 9, 9, 9, 9, 9, 9, 9, 9, 9, 9, 9, 9, 9, 9, 9, 9, 9, 9, 9, 9, 9, 9, 9, 9, 9, 9, 9, 9, 9, 9, 9, 9, 9, 9, 9, 9, 9, 9, 9, 9, 9, 9, 9, 9, 9, 9, 9, 9, 9, 9, 9, 9, 9, 9, 9, 9, 9, 9, 9, 9, 9, 9, 9, 9, 9, 9, 9, 9, 9, 9, 9, 9, 9, 9, 9, 9, 9, 9, 9, 9, 9, 9, 9, 9, 9, 9, 9, 9, 9, 9, 9, 9, 9, 9, 9, 9, 9, 9, 9, 9, 9, 9, 9, 9, 9, 9, 9, 9, 9, 9, 9, 9, 9, 9, 9, 9, 9, 9, 9, 9, 9, 9, 9, 9, 9, 9, 9, 9, 9, 9, 9, 9, 9, 9, 9, 9, 9, 9, 9, 9, 9, 9, 9, 9, 9, 9, 9, 9, 9, 9, 9, 9, 9, 9, 9, 9, 9, 9, 9, 9, 9, 9, 9, 9, 9, 9, 9, 9, 9, 9, 9, 9, 9, 9, 9, 9, 9, 9, 9, 9, 9, 9, 9, 9, 9, 9, 9, 9, 9, 9, 9, 9, 9, 9, 9, 9, 9, 9, 9, 9, 9, 9, 9, 9, 9, 9, 9, 9, 9, 9, 9, 9, 9, 9, 9, 9, 9, 9, 9, 9, 9, 9, 9, 9, 9, 9, 9, 9, 9, 9, 9, 9, 9, 9, 9, 9, 9, 9, 9, 9, 9, 9, 9, 9, 9, 9, 9, 9, 9, 9, 9, 9, 9, 9, 9, 9, 9, 9, 9, 9, 9, 9, 9, 9, 9, 9, 9, 9, 9, 9, 9, 9, 9, 9, 9, 9, 9, 9, 9, 9, 9, 9, 9, 9, 9, 9, 9, 9, 9, 9, 9, 9, 9, 9, 9, 9, 9, 9, 9, 9, 9, 9, 9, 9, 9, 9, 9, 9, 9, 9, 9, 9, 9, 9, 9, 9, 9, 9, 9, 9, 9, 9, 9, 9, 9, 9, 9, 9, 9, 9, 9, 9, 9, 9, 9, 9, 9, 9, 9, 9, 9, 9, 9, 9, 9, 9, 9, 9, 9, 9, 9, 9, 9, 9, 9, 9, 9, 9, 9, 9, 9, 9, 9, 9, 9, 9, 9, 9, 9, 9, 9, 9, 9, 9, 9, 9, 9, 9, 9, 9, 9, 9, 9, 9, 9, 9, 9, 9, 9, 9, 9, 9, 9, 9, 9, 9, 9, 9, 9, 9, 9, 9, 9, 9, 9, 9, 9, 9, 9, 9, 9, 9, 9, 9, 9, 9, 9, 9, 9, 9, 9, 9, 9, 9, 9, 9, 9, 9, 9, 9, 9, 9, 9, 9, 9, 9, 9, 9, 9, 9, 9, 9, 9, 9, 9, 9, 9, 9, 9, 9, 9, 9, 9, 9, 9, 9, 9, 9, 9, 9, 9, 9, 9, 9, 9, 9, 9, 9, 9, 9, 9, 9, 9, 9, 9, 9, 9, 9, 9, 9, 9, 9, 9, 9, 9, 9, 9, 9, 9, 9, 9, 9, 9, 9, 9, 9, 9, 9, 9, 9, 9, 9, 9, 9, 9, 9, 9, 9, 9, 9, 9, 9, 9, 9, 9, 9, 9, 9, 9, 9, 9, 9, 9, 9, 9, 9, 9, 9, 9, 9, 9, 9, 9, 9, 9, 9, 9, 9, 9, 9, 9, 9, 9, 9, 9, 9, 9, 9, 9, 9, 9, 9, 9, 9, 9, 9, 9, 9, 9, 9, 9, 9, 9, 9, 9, 9, 9, 9, 9, 9, 9, 9, 9, 9, 9, 9, 9, 9, 9, 9, 9, 9, 9, 9, 9, 9, 9, 9, 9, 9, 9, 9, 9, 9, 9, 9, 9, 9, 9, 9, 9, 9, 9, 9, 9, 9, 9, 9, 9, 9, 9, 9, 9, 9, 9, 9, 9, 9, 9, 9, 9, 9, 9, 9, 9, 9, 9, 9, 9, 9, 9, 9, 9, 9, 9, 9, 9, 9, 9, 9, 9, 9, 9, 9, 9, 9, 9, 9, 9, 9, 9, 9, 9, 9, 9, 9, 9, 9, 9, 9, 9, 9, 9, 9, 9, 0, 0, 0, 0, 0, 0, 0, 6, 5, 0, 5, 0, 6, 0, 1, 6, 1, 5, 0, 0, 5, 5, 6, 6, 1, 1, 0, 6, 5, 5, 5, 6, 5, 5, 5, 6, 5, 5, 6, 5, 6, 5, 5, 6, 5, 5, 5, 5, 6, 5, 6, 5, 5, 6, 5, 5, 6, 6, 5, 5, 6, 5, 6, 6, 5, 6, 5, 6, 6, 0, 0, 0, 0, 0, 0, 0, 0, 0, 0, 0, 0, 1, 0, 0, 0, 0, 0, 0, 0, 0, 0, 0, 0, 0, 0, 0, 0, 0, 0, 0, 0, 0, 0, 0, 0, 0, 0, 0, 0, 0, 0, 0, 0, 0, 0, 0, 0, 0, 0, 0, 0, 0, 0, 0, 0, 0, 0, 0, 0, 0, 0, 0, 0, 0, 0, 0, 0, 0, 0, 0, 0, 0, 0, 0, 0, 0, 0, 0, 0, 0, 0, 0, 0, 0, 0, 0, 0, 0, 0, 0, 0, 0, 0, 0, 0, 0, 0, 0, 0, 0, 0, 0, 4, 3, 2, 1, 4, 3, 2, 1, 0, 4, 3, 2, 4, 3, 2, 1, 4, 3, 2, 1, 4, 3, 2, 1, 4, 3, 2, 1, 4, 3, 2, 1, 4, 3, 2, 1, 4, 3, 2, 1, 4, 3, 2, 1, 4, 3, 2, 1, 4, 3, 2, 1, 4, 3, 2, 1, 4, 3, 2, 1, 4, 3, 2, 1, 4, 3, 2, 1, 4, 3, 2, 1, 4, 3, 2, 1, 4, 3, 2, 1, 5, 1, 5, 4, 3, 2, 1, 4, 3, 2, 1, 4, 3, 2, 1, 4, 3, 2, 1, 4, 3, 2, 1, 4, 3, 2, 1, 4, 3, 2, 1, 4, 3, 2, 1, 4, 3, 4, 3, 2, 1, 4, 3, 2, 1, 4, 3, 2, 1, 4, 3, 2, 1, 4, 3, 2, 1, 4, 3, 2, 1, 3, 4, 3, 2, 1, 4, 3, 2, 1, 4, 3, 2, 1, 4, 3, 2, 1, 4, 3, 2, 1, 4, 3, 2, 1, 4, 3, 2, 1, 4, 3, 2, 1, 4, 3, 2, 1, 4, 3, 2, 1, 4, 3, 2, 1, 1, 2, 3, 4, 0, 0, 0, 0, 5, 6, 0, 0, 1, 1, 2, 3, 4, 0, 0, 0, 0, 0, 0, 0, 6, 5, 5, 0, 0, 0, 0, 0, 0, 0, 0, 1, 2, 3, 4, 1, 2, 3, 4, 0, 0, 0, 0, 0, 0, 0, 0, 0, 0, 6, 6, 5, 0, 1, 0, 5, 5, 0, 0, 0, 0, 1, 2, 3, 4, 5, 1, 2, 3, 4, 0, 0, 0, 0, 0, 0, 0, 0, 5, 6, 5, 0, 0, 0, 0, 0, 0, 1, 2, 3, 4, 0, 0, 0, 0, 1, 5, 5, 1, 0, 0, 1, 2, 3, 4, 0, 0, 0, 0, 5, 6, 0, 2, 3, 4, 1, 2, 1, 2, 3, 2, 1, 3, 2, 1, 3, 3, 3, 3, 2, 2, 2, 1, 1, 1, 0, 0, 0, 0, 0, 0, 0, 4, 4, 4, 4, 4, 4, 4, 7, 7, 7, 7, 7, 7, 7, 1, 0, 0, 0, 0, 5, 0, 0, 6, 0, 0, 6, 1, 5, 5, 5, 1, 0, 5, 0, 0, 0, 6, 5, 5, 5, 5, 0, 5, 5, 5, 6, 5, 6, 5, 5, 5, 5, 5, 5, 6, 5, 5, 6, 6, 5, 5, 6, 6, 6, 5, 0, 0, 0, 0, 0, 0, 0, 0, 0, 1, 0, 0, 0, 0, 0, 0, 0, 0, 0, 0, 1, 1, 0, 0, 0, 0, 0, 0, 0, 0, 0, 0, 0, 0, 0, 0, 0, 0, 0, 0, 0, 0, 0, 0, 0, 0, 0, 0, 0, 0, 0, 0, 0, 0, 0, 0, 0, 0, 0, 0, 0, 0, 0, 0, 0, 0, 0, 1, 0, 0, 0, 0, 0, 0, 0, 0, 0, 0, 0, 0, 0, 0, 0, 0, 0, 0, 0, 0, 4, 3, 2, 1, 4, 3, 2, 1, 0, 4, 3, 2, 4, 3, 2, 1, 4, 3, 2, 1, 4, 3, 2, 1, 4, 3, 2, 1, 4, 3, 2, 1, 4, 3, 2, 1, 4, 3, 2, 1, 4, 3, 2, 1, 4, 3, 2, 1, 4, 3, 2, 1, 4, 3, 2, 1, 4, 3, 2, 1, 4, 3, 2, 1, 4, 3, 2, 1, 4, 3, 2, 1, 4, 3, 2, 1, 4, 3, 2, 1, 0, 5, 4, 3, 2, 1, 4, 3, 2, 1, 4, 3, 2, 1, 4, 3, 2, 1, 4, 3, 2, 1, 4, 3, 2, 1, 4, 3, 2, 1, 4, 3, 2, 1, 4, 3, 2, 4, 3, 2, 1, 4, 3, 2, 1, 4, 3, 2, 1, 4, 3, 2, 1, 4, 3, 2, 1, 4, 3, 2, 1, 3, 4, 3, 2, 1, 4, 3, 2, 1, 4, 3, 2, 1, 4, 3, 2, 1, 4, 3, 2, 1, 4, 3, 2, 1, 4, 3, 2, 1, 4, 3, 2, 1, 4, 3, 2, 1, 4, 3, 2, 1, 4, 3, 2, 1, 1, 2, 3, 4, 0, 0, 0, 0, 5, 6, 6, 0, 0, 1, 2, 3, 4, 0, 0, 0, 0, 0, 0, 0, 6, 5, 5, 0, 1, 6, 0, 0, 1, 0, 0, 1, 2, 3, 4, 1, 2, 3, 4, 0, 0, 0, 0, 0, 0, 0, 0, 0, 1, 6, 6, 5, 0, 0, 0, 5, 5, 0, 0, 0, 1, 2, 3, 4, 5, 1, 1, 2, 3, 4, 0, 0, 0, 0, 0, 0, 0, 0, 5, 6, 5, 0, 0, 0, 1, 0, 0, 1, 2, 3, 4, 0, 0, 0, 0, 1, 5, 5, 0, 0, 1, 2, 3, 4, 0, 0, 0, 1, 5, 6, 0, 2, 3, 4, 1, 2, 1, 2, 3, 2, 1, 3, 2, 1, 3, 3, 3, 3, 2, 2, 2, 1, 1, 1, 0, 0, 0, 0, 0, 0, 0, 4, 4, 4, 4, 4, 4, 4, 7, 7, 7, 7, 7, 7, 0, 7, 0, 0, 8, 8, 8, 8, 0, 0, 1, 0, 0, 1, 1, 0, 1, 0, 0, 0, 1, 1, 0, 0, 0, 0, 0, 0, 0, 0, 0, 1, 0, 0, 0, 0, 0, 0, 0, 7, 1, 0, 0, 0])
me_cylinder_001.materials.append(mat_landextradark_001)
me_cylinder_001.materials.append(mat_landdark)
me_cylinder_001.materials.append(mat_landnormal)
me_cylinder_001.materials.append(mat_landlight)
me_cylinder_001.materials.append(mat_landextralight)
me_cylinder_001.materials.append(mat_graslight)
me_cylinder_001.materials.append(mat_grasmedium)
me_cylinder_001.materials.append(mat_landstonegrey)
me_cylinder_001.materials.append(mat_lavadomedarkinner)
me_cylinder_001.materials.append(mat_stone)
me_cylinder_001.use_remesh_preserve_volume = False
me_cylinder_001.use_remesh_preserve_attributes = False
me_cylinder_001.use_mirror_vertex_groups = False
me_cylinder_001.update()

# ---- objects
ob_magmakammer = bpy.data.objects.new('Magmakammer', me_icosphere)
ob_krater = bpy.data.objects.new('Krater', me_cylinder_001)

# ---- transforms, parenting, visibility, modifiers, constraints
ob_magmakammer.location = (-1.942, -1.932, -0.2619)
ob_magmakammer.rotation_euler = (-0.3234, 0.1024, -0.4938)
ob_magmakammer.lineart.crease_threshold = 0.0
_m = ob_magmakammer.modifiers.new('Triangulate', 'TRIANGULATE')
ob_krater.location = (1.165, 1.136, 1.013)
ob_krater.lineart.crease_threshold = 0.0
_vg = ob_krater.vertex_groups.new(name='Group')

# ---- collection membership
col_collection_1.objects.link(ob_magmakammer)
col_collection_1.objects.link(ob_krater)

# ---- scene / render settings (as saved in the file)
scene.frame_start = 1; scene.frame_end = 250; scene.frame_set(157)
scene.render.engine = 'BLENDER_EEVEE_NEXT'
scene.render.resolution_x = 1000
scene.render.resolution_y = 1000
scene.render.dither_intensity = 0.0
scene.render.film_transparent = True
scene.render.use_border = True
scene.cycles.use_denoising = False
scene.cycles.samples = 100
scene.cycles.sampling_pattern = 'TABULATED_SOBOL'
scene.cycles.light_sampling_threshold = 0.0
scene.cycles.use_adaptive_sampling = False
scene.cycles.use_light_tree = False
scene.cycles.blur_glossy = 0.0
scene.cycles.volume_bounces = 1
scene.cycles.pixel_filter_type = 'GAUSSIAN'
scene.cycles.sample_clamp_indirect = 0.0
scene.view_settings.view_transform = 'Standard'
bpy.context.view_layer.update()

# ---- added for rendering (the .blend has no active camera and no usable light): camera, sun
cam_auto = bpy.data.cameras.new('AutoCamera')
cam_auto.lens = 50.0
cam_auto.sensor_width = 36.0
cam_auto.clip_end = 1000.0
ob_auto_camera = bpy.data.objects.new('AutoCamera', cam_auto)
scene.collection.objects.link(ob_auto_camera)
ob_auto_camera.location = (34.2554, -37.8443, 25.7086)
ob_auto_camera.rotation_euler = (1.09748, -7.21219e-08, 0.694738)
scene.camera = ob_auto_camera
light_auto_sun = bpy.data.lights.new('AutoSun', 'SUN')
light_auto_sun.energy = 3.0
light_auto_sun.angle = 0.0523599
ob_auto_sun = bpy.data.objects.new('AutoSun', light_auto_sun)
scene.collection.objects.link(ob_auto_sun)
ob_auto_sun.rotation_euler = (0.872665, 0.174533, 0.523599)
bpy.context.view_layer.update()

